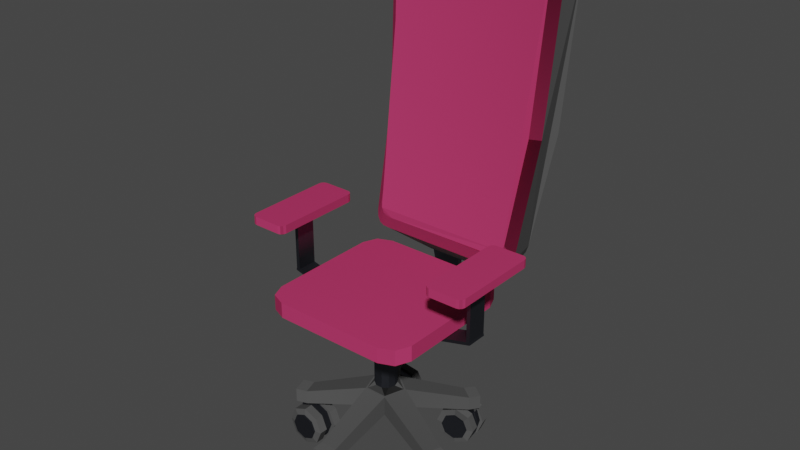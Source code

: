 # Source: chair.blend  (saved by Blender 2.92.15; exported with 4.5.12 LTS)
import bpy
from mathutils import Matrix  # noqa: F401  (used for matrix-valued properties, if any)

bpy.ops.wm.read_factory_settings(use_empty=True)
scene = bpy.context.scene
scene.name = 'Scene'

# ---- collections
col_collection = bpy.data.collections.new('Collection'); scene.collection.children.link(col_collection)

# ---- materials (node trees are filled in below, after node groups)
mat_metal = bpy.data.materials.new('Metal')
mat_metal.use_transparent_shadow = False
mat_off_color = bpy.data.materials.new('Off Color')
mat_off_color.use_transparent_shadow = False
mat_main_color = bpy.data.materials.new('Main Color')
mat_main_color.use_transparent_shadow = False

# ---- material node trees
mat_metal.use_nodes = True; mat_metal.node_tree.nodes.clear()
_N = mat_metal.node_tree.nodes; _L = mat_metal.node_tree.links
n0 = _N.new('ShaderNodeOutputMaterial'); n0.name = 'Material Output'; n0.location = (300, 300)
n1 = _N.new('ShaderNodeBsdfAnisotropic'); n1.name = 'Glossy BSDF'; n1.location = (10, 300)
n1.distribution = 'GGX'
n1.inputs[0].default_value = (0.08958, 0.09558, 0.1149, 1.0)
_L.new(n1.outputs[0], n0.inputs[0])
n0.is_active_output = True
mat_off_color.use_nodes = True; mat_off_color.node_tree.nodes.clear()
_N = mat_off_color.node_tree.nodes; _L = mat_off_color.node_tree.links
n0 = _N.new('ShaderNodeOutputMaterial'); n0.name = 'Material Output'; n0.location = (300, 300)
n1 = _N.new('ShaderNodeBsdfSheen'); n1.name = 'Velvet BSDF'; n1.location = (10, 300)
n1.distribution = 'ASHIKHMIN'
n1.inputs[0].default_value = (0.1329, 0.1329, 0.1329, 1.0)
n1.inputs[1].default_value = 1.0
_L.new(n1.outputs[0], n0.inputs[0])
n0.is_active_output = True
mat_main_color.use_nodes = True; mat_main_color.node_tree.nodes.clear()
_N = mat_main_color.node_tree.nodes; _L = mat_main_color.node_tree.links
n0 = _N.new('ShaderNodeOutputMaterial'); n0.name = 'Material Output'; n0.location = (300, 300)
n1 = _N.new('ShaderNodeBsdfSheen'); n1.name = 'Velvet BSDF'; n1.location = (10, 300)
n1.distribution = 'ASHIKHMIN'
n1.inputs[0].default_value = (0.8, 0.06689, 0.2132, 1.0)
n1.inputs[1].default_value = 1.0
_L.new(n1.outputs[0], n0.inputs[0])
n0.is_active_output = True

# ---- world
world_world = bpy.data.worlds.new('World'); scene.world = world_world
world_world.use_nodes = True; world_world.node_tree.nodes.clear()
_N = world_world.node_tree.nodes; _L = world_world.node_tree.links
n0 = _N.new('ShaderNodeOutputWorld'); n0.name = 'World Output'; n0.location = (300, 300)
n1 = _N.new('ShaderNodeBackground'); n1.name = 'Background'; n1.location = (10, 300)
n1.inputs[0].default_value = (0.05088, 0.05088, 0.05088, 1.0)
_L.new(n1.outputs[0], n0.inputs[0])
n0.is_active_output = True
world_world.color = (0.05088, 0.05088, 0.05088)
world_world.use_sun_shadow = False
world_world.sun_shadow_jitter_overblur = 0.0

# ---- meshes
me_cylinder = bpy.data.meshes.new('Cylinder')
me_cylinder.from_pydata([(0.0, 0.5, -0.25), (0.0, 0.5, 0.25), (0.4755, 0.1545, -0.25), (0.4755, 0.1545, 0.25), (0.2939, -0.4045, -0.25), (0.2939, -0.4045, 0.25), (-0.2939, -0.4045, -0.25), (-0.2939, -0.4045, 0.25), (-0.4755, 0.1545, -0.25), (-0.4755, 0.1545, 0.25), (0.0, 0.5, -0.25), (0.4755, 0.1545, -0.25), (0.4755, 0.1545, 0.25), (0.0, 0.5, 0.25), (0.2939, -0.4045, -0.25), (0.2939, -0.4045, 0.25), (-0.2939, -0.4045, -0.25), (-0.2939, -0.4045, 0.25), (-0.4755, 0.1545, -0.25), (-0.4755, 0.1545, 0.25), (1.018, 1.759, -0.6921), (1.018, 1.759, -0.335), (1.358, 1.512, -0.335), (1.358, 1.512, -0.6921), (1.987, -0.425, -0.6921), (1.987, -0.425, -0.335), (1.858, -0.8243, -0.335), (1.858, -0.8243, -0.6921), (0.2099, -2.021, -0.6921), (0.2099, -2.021, -0.335), (-0.2099, -2.021, -0.335), (-0.2099, -2.021, -0.6921), (-1.858, -0.8243, -0.6921), (-1.858, -0.8243, -0.335), (-1.987, -0.425, -0.335), (-1.987, -0.425, -0.6921), (-1.358, 1.512, -0.6921), (-1.358, 1.512, -0.335), (-1.018, 1.759, -0.335), (-1.018, 1.759, -0.6921), (1.018, 1.759, -0.335), (1.018, 1.759, -0.6921), (1.358, 1.512, -0.335), (1.358, 1.512, -0.6921), (1.987, -0.425, -0.335), (1.987, -0.425, -0.6921), (1.858, -0.8243, -0.335), (1.858, -0.8243, -0.6921), (0.2099, -2.021, -0.335), (0.2099, -2.021, -0.6921), (-0.2099, -2.021, -0.335), (-0.2099, -2.021, -0.6921), (-1.858, -0.8243, -0.335), (-1.858, -0.8243, -0.6921), (-1.987, -0.425, -0.335), (-1.987, -0.425, -0.6921), (-1.358, 1.512, -0.335), (-1.358, 1.512, -0.6921), (-1.018, 1.759, -0.335), (-1.018, 1.759, -0.6921), (-1.525, 1.742, -0.6921), (-1.525, 1.742, -0.335), (-1.185, 1.988, -0.335), (-1.185, 1.988, -0.6921), (-2.128, -0.912, -0.6921), (-2.128, -0.912, -0.335), (-2.257, -0.5127, -0.335), (-2.257, -0.5127, -0.6921), (0.2099, -2.305, -0.6921), (0.2099, -2.305, -0.335), (-0.2099, -2.305, -0.335), (-0.2099, -2.305, -0.6921), (2.257, -0.5127, -0.6921), (2.257, -0.5127, -0.335), (2.128, -0.912, -0.335), (2.128, -0.912, -0.6921), (1.185, 1.988, -0.6921), (1.185, 1.988, -0.335), (1.525, 1.742, -0.335), (1.525, 1.742, -0.6921), (0.2234, 0.1615, 0.3545), (0.2757, 0.000671, 0.3545), (0.4309, 0.14, 0.25), (0.08455, 0.2624, 0.3545), (-1.12e-09, 0.453, 0.25), (-0.08455, 0.2624, 0.3545), (0.2226, -0.1626, 0.3545), (0.08583, -0.262, 0.3545), (0.2663, -0.3665, 0.25), (-0.08583, -0.262, 0.3545), (-0.2226, -0.1626, 0.3545), (-0.2663, -0.3665, 0.25), (-0.2757, 0.000671, 0.3545), (-0.2234, 0.1615, 0.3545), (-0.4309, 0.14, 0.25), (0.2234, 0.1615, 2.038), (0.1851, 0.06015, 2.143), (0.2757, 0.000671, 2.038), (0.08455, 0.2624, 2.038), (-0.08455, 0.2624, 2.038), (-7.451e-09, 0.1946, 2.143), (0.2226, -0.1626, 2.038), (0.1144, -0.1575, 2.143), (0.08583, -0.262, 2.038), (-0.08583, -0.262, 2.038), (-0.1144, -0.1575, 2.143), (-0.2226, -0.1626, 2.038), (-0.2757, 0.000671, 2.038), (-0.1851, 0.06015, 2.143), (-0.2234, 0.1615, 2.038)], [], [(3, 5, 15, 12), (5, 7, 17, 15), (1, 3, 12, 13), (92, 90, 106, 107), (7, 9, 19, 17), (4, 2, 11, 14), (0, 2, 4, 6, 8), (86, 81, 97, 101), (89, 87, 103, 104), (3, 1, 84, 82), (96, 100, 108, 105, 102), (9, 7, 91, 94), (0, 8, 18, 10), (8, 6, 16, 18), (2, 0, 10, 11), (6, 4, 14, 16), (9, 1, 13, 19), (25, 26, 46, 44), (13, 21, 20, 10), (12, 22, 21, 13), (11, 23, 22, 12), (10, 20, 23, 11), (28, 29, 48, 49), (12, 25, 24, 11), (15, 26, 25, 12), (14, 27, 26, 15), (11, 24, 27, 14), (21, 22, 42, 40), (15, 29, 28, 14), (17, 30, 29, 15), (16, 31, 30, 17), (14, 28, 31, 16), (24, 25, 44, 45), (17, 33, 32, 16), (19, 34, 33, 17), (18, 35, 34, 19), (16, 32, 35, 18), (20, 21, 40, 41), (19, 37, 36, 18), (13, 38, 37, 19), (10, 39, 38, 13), (18, 36, 39, 10), (32, 33, 52, 53), (22, 23, 43, 42), (29, 30, 50, 48), (36, 37, 56, 57), (26, 27, 47, 46), (33, 34, 54, 52), (23, 20, 41, 43), (30, 31, 51, 50), (37, 38, 58, 56), (27, 24, 45, 47), (34, 35, 55, 54), (31, 28, 49, 51), (38, 39, 59, 58), (35, 32, 53, 55), (39, 36, 57, 59), (60, 61, 62, 63), (56, 61, 60, 57), (58, 62, 61, 56), (59, 63, 62, 58), (57, 60, 63, 59), (64, 65, 66, 67), (52, 65, 64, 53), (54, 66, 65, 52), (55, 67, 66, 54), (53, 64, 67, 55), (68, 69, 70, 71), (48, 69, 68, 49), (50, 70, 69, 48), (51, 71, 70, 50), (49, 68, 71, 51), (72, 73, 74, 75), (44, 73, 72, 45), (46, 74, 73, 44), (47, 75, 74, 46), (45, 72, 75, 47), (76, 77, 78, 79), (40, 77, 76, 41), (42, 78, 77, 40), (43, 79, 78, 42), (41, 76, 79, 43), (85, 93, 109, 99), (1, 9, 94, 84), (7, 5, 88, 91), (5, 3, 82, 88), (80, 81, 82), (83, 84, 85), (86, 87, 88), (89, 90, 91), (92, 93, 94), (95, 96, 97), (98, 99, 100), (101, 102, 103), (104, 105, 106), (107, 108, 109), (82, 84, 83, 80), (88, 82, 81, 86), (91, 88, 87, 89), (94, 91, 90, 92), (84, 94, 93, 85), (95, 98, 100, 96), (101, 97, 96, 102), (104, 103, 102, 105), (107, 106, 105, 108), (99, 109, 108, 100), (89, 104, 106, 90), (109, 93, 92, 107), (80, 95, 97, 81), (103, 87, 86, 101), (98, 83, 85, 99), (80, 83, 98, 95)])
me_cylinder.polygons.foreach_set('material_index', [0, 0, 0, 0, 0, 0, 1, 0, 0, 1, 0, 1, 0, 0, 0, 0, 0, 0, 1, 1, 1, 1, 0, 1, 1, 1, 1, 0, 1, 1, 1, 1, 0, 1, 1, 1, 1, 0, 1, 1, 1, 1, 0, 0, 0, 0, 0, 0, 0, 0, 0, 0, 0, 0, 0, 0, 0, 1, 1, 1, 1, 1, 1, 1, 1, 1, 1, 1, 1, 1, 1, 1, 1, 1, 1, 1, 1, 1, 1, 1, 1, 1, 0, 1, 1, 1, 1, 1, 1, 1, 1, 0, 0, 0, 0, 0, 1, 1, 1, 1, 1, 0, 0, 0, 0, 0, 0, 0, 0, 0, 0, 0])
_uv = me_cylinder.uv_layers.new(name='UVMap')
_uv.uv.foreach_set('vector', [0.4783, 0.3242, 0.3911, 0.05584, 0.3911, 0.05584, 0.4783, 0.3242, 0.3911, 0.05584, 0.1089, 0.05584, 0.1089, 0.05584, 0.3911, 0.05584, 0.25, 0.49, 0.4783, 0.3242, 0.4783, 0.3242, 0.25, 0.49, 0.04568, 0.2505, 0.085, 0.1295, 0.085, 0.1295, 0.04568, 0.2505, 0.1089, 0.05584, 0.02175, 0.3242, 0.02175, 0.3242, 0.1089, 0.05584, 0.8911, 0.05584, 0.9783, 0.3242, 0.9783, 0.3242, 0.8911, 0.05584, 0.75, 0.49, 0.9783, 0.3242, 0.8911, 0.05584, 0.6089, 0.05584, 0.5217, 0.3242, 0.415, 0.1295, 0.4543, 0.2505, 0.4543, 0.2505, 0.415, 0.1295, 0.1864, 0.05584, 0.3136, 0.05584, 0.3136, 0.05584, 0.1864, 0.05584, 0.4783, 0.3242, 0.25, 0.49, 0.25, 0.49, 0.4783, 0.3242, 0.3872, 0.2946, 0.25, 0.3943, 0.1128, 0.2946, 0.1652, 0.1333, 0.3348, 0.1333, 0.02175, 0.3242, 0.1089, 0.05584, 0.1089, 0.05584, 0.02175, 0.3242, 0.75, 0.49, 0.5217, 0.3242, 0.5217, 0.3242, 0.75, 0.49, 0.5217, 0.3242, 0.6089, 0.05584, 0.6089, 0.05584, 0.5217, 0.3242, 0.9783, 0.3242, 0.75, 0.49, 0.75, 0.49, 0.9783, 0.3242, 0.6089, 0.05584, 0.8911, 0.05584, 0.8911, 0.05584, 0.6089, 0.05584, 0.02175, 0.3242, 0.25, 0.49, 0.25, 0.49, 0.02175, 0.3242, 0.8, 1.0, 0.6, 1.0, 0.6, 1.0, 0.8, 1.0, 1.0, 1.0, 1.0, 1.0, 1.0, 0.5, 1.0, 0.5, 0.8, 1.0, 0.8, 1.0, 1.0, 1.0, 1.0, 1.0, 0.8, 0.5, 0.8, 0.5, 0.8, 1.0, 0.8, 1.0, 1.0, 0.5, 1.0, 0.5, 0.8, 0.5, 0.8, 0.5, 0.6, 0.5, 0.6, 1.0, 0.6, 1.0, 0.6, 0.5, 0.8, 1.0, 0.8, 1.0, 0.8, 0.5, 0.8, 0.5, 0.6, 1.0, 0.6, 1.0, 0.8, 1.0, 0.8, 1.0, 0.6, 0.5, 0.6, 0.5, 0.6, 1.0, 0.6, 1.0, 0.8, 0.5, 0.8, 0.5, 0.6, 0.5, 0.6, 0.5, 1.0, 1.0, 0.8, 1.0, 0.8, 1.0, 1.0, 1.0, 0.6, 1.0, 0.6, 1.0, 0.6, 0.5, 0.6, 0.5, 0.4, 1.0, 0.4, 1.0, 0.6, 1.0, 0.6, 1.0, 0.4, 0.5, 0.4, 0.5, 0.4, 1.0, 0.4, 1.0, 0.6, 0.5, 0.6, 0.5, 0.4, 0.5, 0.4, 0.5, 0.8, 0.5, 0.8, 1.0, 0.8, 1.0, 0.8, 0.5, 0.4, 1.0, 0.4, 1.0, 0.4, 0.5, 0.4, 0.5, 0.2, 1.0, 0.2, 1.0, 0.4, 1.0, 0.4, 1.0, 0.2, 0.5, 0.2, 0.5, 0.2, 1.0, 0.2, 1.0, 0.4, 0.5, 0.4, 0.5, 0.2, 0.5, 0.2, 0.5, 1.0, 0.5, 1.0, 1.0, 1.0, 1.0, 1.0, 0.5, 0.2, 1.0, 0.2, 1.0, 0.2, 0.5, 0.2, 0.5, 2.98e-08, 1.0, 2.98e-08, 1.0, 0.2, 1.0, 0.2, 1.0, 2.98e-08, 0.5, 2.98e-08, 0.5, 2.98e-08, 1.0, 2.98e-08, 1.0, 0.2, 0.5, 0.2, 0.5, 2.98e-08, 0.5, 2.98e-08, 0.5, 0.4, 0.5, 0.4, 1.0, 0.4, 1.0, 0.4, 0.5, 0.8, 1.0, 0.8, 0.5, 0.8, 0.5, 0.8, 1.0, 0.6, 1.0, 0.4, 1.0, 0.4, 1.0, 0.6, 1.0, 0.2, 0.5, 0.2, 1.0, 0.2, 1.0, 0.2, 0.5, 0.6, 1.0, 0.6, 0.5, 0.6, 0.5, 0.6, 1.0, 0.4, 1.0, 0.2, 1.0, 0.2, 1.0, 0.4, 1.0, 0.8, 0.5, 1.0, 0.5, 1.0, 0.5, 0.8, 0.5, 0.4, 1.0, 0.4, 0.5, 0.4, 0.5, 0.4, 1.0, 0.2, 1.0, 2.98e-08, 1.0, 2.98e-08, 1.0, 0.2, 1.0, 0.6, 0.5, 0.8, 0.5, 0.8, 0.5, 0.6, 0.5, 0.2, 1.0, 0.2, 0.5, 0.2, 0.5, 0.2, 1.0, 0.4, 0.5, 0.6, 0.5, 0.6, 0.5, 0.4, 0.5, 2.98e-08, 1.0, 2.98e-08, 0.5, 2.98e-08, 0.5, 2.98e-08, 1.0, 0.2, 0.5, 0.4, 0.5, 0.4, 0.5, 0.2, 0.5, 2.98e-08, 0.5, 0.2, 0.5, 0.2, 0.5, 2.98e-08, 0.5, 0.2, 0.5, 0.2, 1.0, 2.98e-08, 1.0, 2.98e-08, 0.5, 0.2, 1.0, 0.2, 1.0, 0.2, 0.5, 0.2, 0.5, 2.98e-08, 1.0, 2.98e-08, 1.0, 0.2, 1.0, 0.2, 1.0, 2.98e-08, 0.5, 2.98e-08, 0.5, 2.98e-08, 1.0, 2.98e-08, 1.0, 0.2, 0.5, 0.2, 0.5, 2.98e-08, 0.5, 2.98e-08, 0.5, 0.4, 0.5, 0.4, 1.0, 0.2, 1.0, 0.2, 0.5, 0.4, 1.0, 0.4, 1.0, 0.4, 0.5, 0.4, 0.5, 0.2, 1.0, 0.2, 1.0, 0.4, 1.0, 0.4, 1.0, 0.2, 0.5, 0.2, 0.5, 0.2, 1.0, 0.2, 1.0, 0.4, 0.5, 0.4, 0.5, 0.2, 0.5, 0.2, 0.5, 0.6, 0.5, 0.6, 1.0, 0.4, 1.0, 0.4, 0.5, 0.6, 1.0, 0.6, 1.0, 0.6, 0.5, 0.6, 0.5, 0.4, 1.0, 0.4, 1.0, 0.6, 1.0, 0.6, 1.0, 0.4, 0.5, 0.4, 0.5, 0.4, 1.0, 0.4, 1.0, 0.6, 0.5, 0.6, 0.5, 0.4, 0.5, 0.4, 0.5, 0.8, 0.5, 0.8, 1.0, 0.6, 1.0, 0.6, 0.5, 0.8, 1.0, 0.8, 1.0, 0.8, 0.5, 0.8, 0.5, 0.6, 1.0, 0.6, 1.0, 0.8, 1.0, 0.8, 1.0, 0.6, 0.5, 0.6, 0.5, 0.6, 1.0, 0.6, 1.0, 0.8, 0.5, 0.8, 0.5, 0.6, 0.5, 0.6, 0.5, 1.0, 0.5, 1.0, 1.0, 0.8, 1.0, 0.8, 0.5, 1.0, 1.0, 1.0, 1.0, 1.0, 0.5, 1.0, 0.5, 0.8, 1.0, 0.8, 1.0, 1.0, 1.0, 1.0, 1.0, 0.8, 0.5, 0.8, 0.5, 0.8, 1.0, 0.8, 1.0, 1.0, 0.5, 1.0, 0.5, 0.8, 0.5, 0.8, 0.5, 0.1873, 0.4445, 0.08441, 0.3697, 0.08441, 0.3697, 0.1873, 0.4445, 0.25, 0.49, 0.02175, 0.3242, 0.02175, 0.3242, 0.25, 0.49, 0.1089, 0.05584, 0.3911, 0.05584, 0.3911, 0.05584, 0.1089, 0.05584, 0.3911, 0.05584, 0.4783, 0.3242, 0.4783, 0.3242, 0.3911, 0.05584, 0.4156, 0.3697, 0.4543, 0.2505, 0.4783, 0.3242, 0.3127, 0.4445, 0.25, 0.49, 0.1873, 0.4445, 0.415, 0.1295, 0.3136, 0.05584, 0.3911, 0.05584, 0.1864, 0.05584, 0.085, 0.1295, 0.1089, 0.05584, 0.04568, 0.2505, 0.08441, 0.3697, 0.02175, 0.3242, 0.4156, 0.3697, 0.3872, 0.2946, 0.4543, 0.2505, 0.3127, 0.4445, 0.1873, 0.4445, 0.25, 0.3943, 0.415, 0.1295, 0.3348, 0.1333, 0.3136, 0.05584, 0.1864, 0.05584, 0.1652, 0.1333, 0.085, 0.1295, 0.04568, 0.2505, 0.1128, 0.2946, 0.08441, 0.3697, 0.4783, 0.3242, 0.25, 0.49, 0.3127, 0.4445, 0.4156, 0.3697, 0.3911, 0.05584, 0.4783, 0.3242, 0.4543, 0.2505, 0.415, 0.1295, 0.1089, 0.05584, 0.3911, 0.05584, 0.3136, 0.05584, 0.1864, 0.05584, 0.02175, 0.3242, 0.1089, 0.05584, 0.085, 0.1295, 0.04568, 0.2505, 0.25, 0.49, 0.02175, 0.3242, 0.08441, 0.3697, 0.1873, 0.4445, 0.4156, 0.3697, 0.3127, 0.4445, 0.25, 0.3943, 0.3872, 0.2946, 0.415, 0.1295, 0.4543, 0.2505, 0.3872, 0.2946, 0.3348, 0.1333, 0.1864, 0.05584, 0.3136, 0.05584, 0.3348, 0.1333, 0.1652, 0.1333, 0.04568, 0.2505, 0.085, 0.1295, 0.1652, 0.1333, 0.1128, 0.2946, 0.1873, 0.4445, 0.08441, 0.3697, 0.1128, 0.2946, 0.25, 0.3943, 0.1864, 0.05584, 0.1864, 0.05584, 0.085, 0.1295, 0.085, 0.1295, 0.08441, 0.3697, 0.08441, 0.3697, 0.04568, 0.2505, 0.04568, 0.2505, 0.4156, 0.3697, 0.4156, 0.3697, 0.4543, 0.2505, 0.4543, 0.2505, 0.3136, 0.05584, 0.3136, 0.05584, 0.415, 0.1295, 0.415, 0.1295, 0.3127, 0.4445, 0.3127, 0.4445, 0.1873, 0.4445, 0.1873, 0.4445, 0.4156, 0.3697, 0.3127, 0.4445, 0.3127, 0.4445, 0.4156, 0.3697])
me_cylinder.materials.append(mat_metal)
me_cylinder.materials.append(mat_off_color)
me_cylinder.materials.append(mat_main_color)
me_cylinder.use_remesh_fix_poles = True
me_cylinder.use_remesh_preserve_attributes = False
me_cylinder.use_mirror_vertex_groups = False
me_cylinder.update()
me_cylinder_004 = bpy.data.meshes.new('Cylinder.004')
me_cylinder_004.from_pydata([(0.2705, -0.1001, -0.2537), (0.2705, 0.1013, -0.2537), (0.5943, -0.1001, -0.3878), (-0.07509, -0.06726, -0.3296), (0.06006, -0.08423, -0.2133), (0.06006, 0.08546, -0.2133), (-0.04749, -0.08423, -0.2145), (0.05604, -0.07914, 0.0006528), (0.05604, 0.08037, 0.0006528), (-0.04506, -0.07914, -0.000525), (-0.04506, 0.08037, -0.000525), (-0.04749, 0.08546, -0.2145), (-0.07509, 0.06849, -0.3296), (-0.1655, 0.06849, -0.6371), (-0.05323, 0.1013, -1.035), (-0.1655, -0.06726, -0.6371), (-0.05323, -0.1001, -1.035), (0.2705, -0.1001, -1.169), (0.2705, 0.1013, -1.169), (0.5943, -0.1001, -1.035), (0.5943, 0.1013, -1.035), (0.7284, -0.1001, -0.7115), (0.7284, 0.1013, -0.7115), (0.5943, 0.1013, -0.3878), (0.2705, -0.3293, -0.2131), (0.2705, -0.1093, -0.2131), (0.6241, -0.3293, -0.3595), (-0.08303, -0.3293, -0.3595), (-0.2295, -0.3293, -0.7131), (-0.08303, -0.1093, -0.3595), (-0.2295, -0.1093, -0.7131), (-0.08303, -0.1093, -1.067), (-0.08303, -0.3293, -1.067), (0.2705, -0.1093, -1.213), (0.2705, -0.3293, -1.213), (0.6241, -0.1093, -1.067), (0.7705, -0.1093, -0.7131), (0.6241, -0.3293, -1.067), (0.7705, -0.3293, -0.7131), (0.6241, -0.1093, -0.3595), (0.5073, -0.3556, -0.4763), (0.2705, -0.3556, -0.3783), (0.03379, -0.3556, -0.4763), (-0.06427, -0.3556, -0.7131), (0.2705, -0.3556, -1.048), (0.5073, -0.3556, -0.9498), (0.6053, -0.3556, -0.7131), (0.03379, -0.3556, -0.9498), (0.5073, -0.3981, -0.4763), (0.2705, -0.3981, -0.3783), (0.03379, -0.3981, -0.4763), (-0.06427, -0.3981, -0.7131), (0.2705, -0.3981, -1.048), (0.5073, -0.3981, -0.9498), (0.6053, -0.3981, -0.7131), (0.03379, -0.3981, -0.9498), (0.3219, 0.3312, -0.2161), (0.3219, 0.1112, -0.2161), (-0.03169, 0.3312, -0.3626), (0.6754, 0.3312, -0.3626), (0.8219, 0.3312, -0.7161), (0.6754, 0.1112, -0.3626), (0.8219, 0.1112, -0.7161), (0.6754, 0.1112, -1.07), (0.6754, 0.3312, -1.07), (0.3219, 0.1112, -1.216), (0.3219, 0.3312, -1.216), (-0.03169, 0.1112, -1.07), (-0.1781, 0.1112, -0.7161), (-0.03169, 0.3312, -1.07), (-0.1781, 0.3312, -0.7161), (-0.03169, 0.1112, -0.3626), (0.08512, 0.3575, -0.4794), (0.3219, 0.3575, -0.3813), (0.5586, 0.3575, -0.4794), (0.6567, 0.3575, -0.7161), (0.3219, 0.3575, -1.051), (0.08512, 0.3575, -0.9528), (-0.01293, 0.3575, -0.7161), (0.5586, 0.3575, -0.9528), (0.08512, 0.4, -0.4794), (0.3219, 0.4, -0.3813), (0.5586, 0.4, -0.4794), (0.6567, 0.4, -0.7161), (0.3219, 0.4, -1.051), (0.08512, 0.4, -0.9528), (-0.01293, 0.4, -0.7161), (0.5586, 0.4, -0.9528)], [], [(0, 1, 5, 4), (1, 0, 2, 23), (2, 0, 3, 15, 16, 17, 19, 21), (3, 0, 4, 6), (4, 5, 8, 7), (6, 4, 7, 9), (10, 9, 7, 8), (11, 6, 9, 10), (5, 11, 10, 8), (12, 3, 6, 11), (1, 12, 11, 5), (13, 15, 3, 12), (1, 23, 22, 20, 18, 14, 13, 12), (14, 16, 15, 13), (18, 17, 16, 14), (20, 19, 17, 18), (22, 21, 19, 20), (23, 2, 21, 22), (25, 24, 26, 39), (29, 27, 24, 25), (30, 28, 27, 29), (25, 39, 36, 35, 33, 31, 30, 29), (31, 32, 28, 30), (33, 34, 32, 31), (35, 37, 34, 33), (36, 38, 37, 35), (39, 26, 38, 36), (47, 44, 52, 55), (32, 34, 44, 47), (34, 37, 45, 44), (28, 32, 47, 43), (26, 24, 41, 40), (37, 38, 46, 45), (24, 27, 42, 41), (27, 28, 43, 42), (38, 26, 40, 46), (48, 49, 50, 51, 55, 52, 53, 54), (45, 46, 54, 53), (42, 43, 51, 50), (40, 41, 49, 48), (43, 47, 55, 51), (46, 40, 48, 54), (44, 45, 53, 52), (41, 42, 50, 49), (57, 56, 58, 71), (61, 59, 56, 57), (62, 60, 59, 61), (57, 71, 68, 67, 65, 63, 62, 61), (63, 64, 60, 62), (65, 66, 64, 63), (67, 69, 66, 65), (68, 70, 69, 67), (71, 58, 70, 68), (79, 76, 84, 87), (64, 66, 76, 79), (66, 69, 77, 76), (60, 64, 79, 75), (58, 56, 73, 72), (69, 70, 78, 77), (56, 59, 74, 73), (59, 60, 75, 74), (70, 58, 72, 78), (80, 81, 82, 83, 87, 84, 85, 86), (77, 78, 86, 85), (74, 75, 83, 82), (72, 73, 81, 80), (75, 79, 87, 83), (78, 72, 80, 86), (76, 77, 85, 84), (73, 74, 82, 81)])
me_cylinder_004.polygons.foreach_set('material_index', [0, 0, 0, 0, 1, 0, 0, 0, 0, 1, 0, 0, 0, 0, 0, 0, 0, 0, 1, 1, 1, 1, 1, 1, 1, 1, 1, 0, 1, 1, 1, 1, 1, 1, 1, 1, 0, 0, 0, 0, 0, 0, 0, 0, 1, 1, 1, 1, 1, 1, 1, 1, 1, 0, 1, 1, 1, 1, 1, 1, 1, 1, 0, 0, 0, 0, 0, 0, 0, 0])
_uv = me_cylinder_004.uv_layers.new(name='UVMap')
_uv.uv.foreach_set('vector', [1.0, 1.0, 1.0, 0.5, 1.0, 0.5, 1.0, 1.0, 1.0, 0.5, 1.0, 1.0, 0.875, 1.0, 0.875, 0.5, 0.4197, 0.4197, 0.25, 0.49, 0.08029, 0.4197, 0.01, 0.25, 0.08029, 0.08029, 0.25, 0.01, 0.4197, 0.08029, 0.49, 0.25, 0.08029, 0.4197, 0.25, 0.49, 0.25, 0.49, 0.08029, 0.4197, 1.0, 1.0, 1.0, 0.5, 1.0, 0.5, 1.0, 1.0, 0.08029, 0.4197, 0.25, 0.49, 0.25, 0.49, 0.08029, 0.4197, 0.125, 0.5, 0.125, 1.0, 0.0, 1.0, 0.0, 0.5, 0.125, 0.5, 0.125, 1.0, 0.125, 1.0, 0.125, 0.5, 0.75, 0.49, 0.5803, 0.4197, 0.5803, 0.4197, 0.75, 0.49, 0.125, 0.5, 0.125, 1.0, 0.125, 1.0, 0.125, 0.5, 0.75, 0.49, 0.5803, 0.4197, 0.5803, 0.4197, 0.75, 0.49, 0.25, 0.5, 0.25, 1.0, 0.125, 1.0, 0.125, 0.5, 0.75, 0.49, 0.9197, 0.4197, 0.99, 0.25, 0.9197, 0.08029, 0.75, 0.01, 0.5803, 0.08029, 0.51, 0.25, 0.5803, 0.4197, 0.375, 0.5, 0.375, 1.0, 0.25, 1.0, 0.25, 0.5, 0.5, 0.5, 0.5, 1.0, 0.375, 1.0, 0.375, 0.5, 0.625, 0.5, 0.625, 1.0, 0.5, 1.0, 0.5, 0.5, 0.75, 0.5, 0.75, 1.0, 0.625, 1.0, 0.625, 0.5, 0.875, 0.5, 0.875, 1.0, 0.75, 1.0, 0.75, 0.5, 1.0, 0.5, 1.0, 1.0, 0.875, 1.0, 0.875, 0.5, 0.125, 0.5, 0.125, 1.0, 0.0, 1.0, 0.0, 0.5, 0.25, 0.5, 0.25, 1.0, 0.125, 1.0, 0.125, 0.5, 0.75, 0.49, 0.9197, 0.4197, 0.99, 0.25, 0.9197, 0.08029, 0.75, 0.01, 0.5803, 0.08029, 0.51, 0.25, 0.5803, 0.4197, 0.375, 0.5, 0.375, 1.0, 0.25, 1.0, 0.25, 0.5, 0.5, 0.5, 0.5, 1.0, 0.375, 1.0, 0.375, 0.5, 0.625, 0.5, 0.625, 1.0, 0.5, 1.0, 0.5, 0.5, 0.75, 0.5, 0.75, 1.0, 0.625, 1.0, 0.625, 0.5, 0.875, 0.5, 0.875, 1.0, 0.75, 1.0, 0.75, 0.5, 0.375, 1.0, 0.5, 1.0, 0.5, 1.0, 0.375, 1.0, 0.375, 1.0, 0.5, 1.0, 0.5, 1.0, 0.375, 1.0, 0.5, 1.0, 0.625, 1.0, 0.625, 1.0, 0.5, 1.0, 0.25, 1.0, 0.375, 1.0, 0.375, 1.0, 0.25, 1.0, 0.875, 1.0, 1.0, 1.0, 1.0, 1.0, 0.875, 1.0, 0.625, 1.0, 0.75, 1.0, 0.75, 1.0, 0.625, 1.0, 0.0, 1.0, 0.125, 1.0, 0.125, 1.0, 0.0, 1.0, 0.125, 1.0, 0.25, 1.0, 0.25, 1.0, 0.125, 1.0, 0.75, 1.0, 0.875, 1.0, 0.875, 1.0, 0.75, 1.0, 0.4197, 0.4197, 0.25, 0.49, 0.08029, 0.4197, 0.01, 0.25, 0.08029, 0.08029, 0.25, 0.01, 0.4197, 0.08029, 0.49, 0.25, 0.625, 1.0, 0.75, 1.0, 0.75, 1.0, 0.625, 1.0, 0.125, 1.0, 0.25, 1.0, 0.25, 1.0, 0.125, 1.0, 0.875, 1.0, 1.0, 1.0, 1.0, 1.0, 0.875, 1.0, 0.25, 1.0, 0.375, 1.0, 0.375, 1.0, 0.25, 1.0, 0.75, 1.0, 0.875, 1.0, 0.875, 1.0, 0.75, 1.0, 0.5, 1.0, 0.625, 1.0, 0.625, 1.0, 0.5, 1.0, 0.0, 1.0, 0.125, 1.0, 0.125, 1.0, 0.0, 1.0, 1.0, 0.5, 1.0, 1.0, 0.875, 1.0, 0.875, 0.5, 0.125, 0.5, 0.125, 1.0, 0.0, 1.0, 0.0, 0.5, 0.25, 0.5, 0.25, 1.0, 0.125, 1.0, 0.125, 0.5, 0.75, 0.49, 0.9197, 0.4197, 0.99, 0.25, 0.9197, 0.08029, 0.75, 0.01, 0.5803, 0.08029, 0.51, 0.25, 0.5803, 0.4197, 0.375, 0.5, 0.375, 1.0, 0.25, 1.0, 0.25, 0.5, 0.5, 0.5, 0.5, 1.0, 0.375, 1.0, 0.375, 0.5, 0.625, 0.5, 0.625, 1.0, 0.5, 1.0, 0.5, 0.5, 0.75, 0.5, 0.75, 1.0, 0.625, 1.0, 0.625, 0.5, 0.875, 0.5, 0.875, 1.0, 0.75, 1.0, 0.75, 0.5, 0.375, 1.0, 0.5, 1.0, 0.5, 1.0, 0.375, 1.0, 0.375, 1.0, 0.5, 1.0, 0.5, 1.0, 0.375, 1.0, 0.5, 1.0, 0.625, 1.0, 0.625, 1.0, 0.5, 1.0, 0.25, 1.0, 0.375, 1.0, 0.375, 1.0, 0.25, 1.0, 0.875, 1.0, 1.0, 1.0, 1.0, 1.0, 0.875, 1.0, 0.625, 1.0, 0.75, 1.0, 0.75, 1.0, 0.625, 1.0, 0.0, 1.0, 0.125, 1.0, 0.125, 1.0, 0.0, 1.0, 0.125, 1.0, 0.25, 1.0, 0.25, 1.0, 0.125, 1.0, 0.75, 1.0, 0.875, 1.0, 0.875, 1.0, 0.75, 1.0, 0.4197, 0.4197, 0.25, 0.49, 0.08029, 0.4197, 0.01, 0.25, 0.08029, 0.08029, 0.25, 0.01, 0.4197, 0.08029, 0.49, 0.25, 0.625, 1.0, 0.75, 1.0, 0.75, 1.0, 0.625, 1.0, 0.125, 1.0, 0.25, 1.0, 0.25, 1.0, 0.125, 1.0, 0.875, 1.0, 1.0, 1.0, 1.0, 1.0, 0.875, 1.0, 0.25, 1.0, 0.375, 1.0, 0.375, 1.0, 0.25, 1.0, 0.75, 1.0, 0.875, 1.0, 0.875, 1.0, 0.75, 1.0, 0.5, 1.0, 0.625, 1.0, 0.625, 1.0, 0.5, 1.0, 0.0, 1.0, 0.125, 1.0, 0.125, 1.0, 0.0, 1.0])
me_cylinder_004.materials.append(mat_metal)
me_cylinder_004.materials.append(mat_off_color)
me_cylinder_004.materials.append(mat_main_color)
me_cylinder_004.use_remesh_fix_poles = True
me_cylinder_004.use_remesh_preserve_attributes = False
me_cylinder_004.use_mirror_vertex_groups = False
me_cylinder_004.update()
me_cylinder_008 = bpy.data.meshes.new('Cylinder.008')
me_cylinder_008.from_pydata([(-0.8797, -1.202, 1.797), (-1.202, -0.8797, 1.797), (-1.108, -1.108, 1.797), (-1.202, 0.8797, 1.797), (-0.8797, 1.202, 1.797), (-1.108, 1.108, 1.797), (-2.607, -1.908, 2.15), (-1.908, -2.607, 2.15), (-2.402, -2.402, 2.15), (1.202, -0.8797, 1.797), (0.8797, -1.202, 1.797), (1.108, -1.108, 1.797), (0.8797, 1.202, 1.797), (1.202, 0.8797, 1.797), (1.108, 1.108, 1.797), (1.908, -2.607, 2.15), (2.607, -1.908, 2.15), (2.402, -2.402, 2.15), (2.607, 1.908, 2.15), (1.908, 2.607, 2.15), (2.402, 2.402, 2.15), (-1.908, 2.607, 2.15), (-2.607, 1.908, 2.15), (-2.402, 2.402, 2.15), (-0.6348, -0.6348, 1.661), (-0.5041, -0.6889, 1.661), (-0.6889, -0.5041, 1.661), (0.5041, -0.6889, 1.661), (0.6348, -0.6348, 1.661), (0.6889, -0.5041, 1.661), (0.6889, 0.5041, 1.661), (0.6348, 0.6348, 1.661), (0.5041, 0.6889, 1.661), (-0.5041, 0.6889, 1.661), (-0.6348, 0.6348, 1.661), (-0.6889, 0.5041, 1.661), (-1.908, -2.607, 2.671), (-2.402, -2.402, 2.671), (-2.607, -1.908, 2.671), (2.402, -2.402, 2.671), (1.908, -2.607, 2.671), (2.607, -1.908, 2.671), (2.402, 2.402, 2.671), (2.607, 1.908, 2.671), (1.908, 2.607, 2.671), (-2.402, 2.402, 2.671), (-1.908, 2.607, 2.671), (-2.607, 1.908, 2.671), (0.2247, 1.725, 1.929), (0.4874, 2.084, 2.019), (-0.4874, 2.084, 2.019), (-0.2247, 1.725, 1.929), (0.2247, 1.764, 1.776), (0.4874, 2.123, 1.866), (-0.4874, 2.123, 1.866), (-0.2247, 1.764, 1.776), (-0.4874, 3.11, 2.277), (0.4874, 3.11, 2.277), (-0.4874, 3.149, 2.124), (0.4874, 3.149, 2.124), (-0.4874, 3.264, 2.316), (0.4874, 3.264, 2.316), (-0.5133, 3.033, 2.732), (0.5125, 3.033, 2.732), (-0.5133, 3.196, 2.773), (0.5125, 3.196, 2.773), (-0.4874, 3.272, 2.285), (-0.4874, 3.18, 2.132), (-0.4874, 3.258, 2.189), (0.4874, 3.18, 2.132), (0.4874, 3.272, 2.285), (0.4874, 3.258, 2.189)], [], [(21, 19, 49, 50), (10, 15, 7, 0), (13, 9, 29, 30), (13, 18, 16, 9), (19, 21, 46, 44), (0, 7, 8, 2), (2, 8, 6, 1), (15, 10, 11, 17), (17, 11, 9, 16), (18, 13, 14, 20), (20, 14, 12, 19), (21, 4, 5, 23), (23, 5, 3, 22), (1, 6, 22, 3), (35, 34, 33, 32, 31, 30, 29, 28, 27, 25, 24, 26), (14, 13, 30, 31), (5, 4, 33, 34), (10, 0, 25, 27), (0, 2, 24, 25), (2, 1, 26, 24), (1, 3, 35, 26), (4, 12, 32, 33), (9, 11, 28, 29), (12, 14, 31, 32), (11, 10, 27, 28), (3, 5, 34, 35), (15, 17, 39, 40), (7, 15, 40, 36), (18, 20, 42, 43), (21, 23, 45, 46), (17, 16, 41, 39), (16, 18, 43, 41), (20, 19, 44, 42), (23, 22, 47, 45), (6, 8, 37, 38), (22, 6, 38, 47), (8, 7, 36, 37), (36, 40, 39, 41, 43, 42, 44, 46, 45, 47, 38, 37), (50, 49, 57, 56), (12, 4, 51, 48), (4, 21, 50, 51), (19, 12, 48, 49), (55, 54, 53, 52), (51, 50, 54, 55), (48, 51, 55, 52), (49, 48, 52, 53), (49, 53, 59, 57), (54, 50, 56, 58), (53, 54, 58, 59), (58, 56, 60, 66, 68, 67), (57, 61, 65, 63), (57, 59, 69, 71, 70, 61), (60, 61, 70, 66), (56, 57, 63, 62), (60, 56, 62, 64), (61, 60, 64, 65), (66, 70, 71, 68), (68, 71, 69, 67), (59, 58, 67, 69)])
me_cylinder_008.polygons.foreach_set('material_index', [1, 1, 1, 1, 2, 1, 1, 1, 1, 1, 1, 1, 1, 1, 1, 1, 1, 1, 1, 1, 1, 1, 1, 1, 1, 1, 2, 2, 2, 2, 2, 2, 2, 2, 2, 2, 2, 2, 0, 1, 1, 1, 0, 0, 0, 0, 0, 0, 0, 0, 0, 0, 0, 0, 0, 0, 0, 0, 0])
_uv = me_cylinder_008.uv_layers.new(name='UVMap')
_uv.uv.foreach_set('vector', [0.625, 0.2835, 0.625, 0.4665, 0.625, 0.4665, 0.625, 0.2835, 0.375, 0.7835, 0.625, 0.7835, 0.625, 0.9665, 0.375, 0.9665, 0.375, 0.5335, 0.375, 0.7165, 0.375, 0.7165, 0.375, 0.5335, 0.375, 0.5335, 0.625, 0.5335, 0.625, 0.7165, 0.375, 0.7165, 0.625, 0.4665, 0.625, 0.2835, 0.625, 0.2835, 0.625, 0.4665, 0.375, 0.9665, 0.625, 0.9665, 0.625, 1.0, 0.375, 1.0, 0.375, 0.0, 0.625, 0.0, 0.625, 0.03353, 0.375, 0.03353, 0.625, 0.7835, 0.375, 0.7835, 0.3717, 0.7467, 0.6283, 0.7467, 0.6283, 0.7467, 0.3717, 0.7467, 0.375, 0.7165, 0.625, 0.7165, 0.625, 0.5335, 0.375, 0.5335, 0.3717, 0.5033, 0.6283, 0.5033, 0.6283, 0.5033, 0.3717, 0.5033, 0.375, 0.4665, 0.625, 0.4665, 0.625, 0.2835, 0.375, 0.2835, 0.2949, 0.3366, 0.7051, 0.3366, 0.7051, 0.3366, 0.2949, 0.3366, 0.375, 0.2165, 0.625, 0.2165, 0.375, 0.03353, 0.625, 0.03353, 0.625, 0.2165, 0.375, 0.2165, 0.125, 0.5335, 0.2949, 0.3366, 0.1585, 0.5, 0.3415, 0.5, 0.3717, 0.5033, 0.375, 0.5335, 0.375, 0.7165, 0.3717, 0.7467, 0.3415, 0.75, 0.1585, 0.75, 0.1348, 0.7402, 0.125, 0.7165, 0.3717, 0.5033, 0.375, 0.5335, 0.375, 0.5335, 0.3717, 0.5033, 0.2949, 0.3366, 0.375, 0.2835, 0.375, 0.2835, 0.2949, 0.3366, 0.375, 0.7835, 0.375, 0.9665, 0.375, 0.9665, 0.375, 0.7835, 0.375, 0.9665, 0.375, 1.0, 0.375, 1.0, 0.375, 0.9665, 0.375, 0.0, 0.375, 0.03353, 0.375, 0.03353, 0.375, 0.0, 0.375, 0.03353, 0.375, 0.2165, 0.375, 0.2165, 0.375, 0.03353, 0.375, 0.2835, 0.375, 0.4665, 0.375, 0.4665, 0.375, 0.2835, 0.375, 0.7165, 0.3717, 0.7467, 0.3717, 0.7467, 0.375, 0.7165, 0.375, 0.4665, 0.3717, 0.5033, 0.3717, 0.5033, 0.375, 0.4665, 0.3717, 0.7467, 0.375, 0.7835, 0.375, 0.7835, 0.3717, 0.7467, 0.375, 0.2165, 0.2949, 0.3366, 0.2949, 0.3366, 0.375, 0.2165, 0.625, 0.7835, 0.6283, 0.7467, 0.6283, 0.7467, 0.625, 0.7835, 0.625, 0.9665, 0.625, 0.7835, 0.625, 0.7835, 0.625, 0.9665, 0.625, 0.5335, 0.6283, 0.5033, 0.6283, 0.5033, 0.625, 0.5335, 0.625, 0.2835, 0.7051, 0.3366, 0.7051, 0.3366, 0.625, 0.2835, 0.6283, 0.7467, 0.625, 0.7165, 0.625, 0.7165, 0.6283, 0.7467, 0.625, 0.7165, 0.625, 0.5335, 0.625, 0.5335, 0.625, 0.7165, 0.6283, 0.5033, 0.625, 0.4665, 0.625, 0.4665, 0.6283, 0.5033, 0.7051, 0.3366, 0.625, 0.2165, 0.625, 0.2165, 0.7051, 0.3366, 0.625, 0.03353, 0.625, 0.0, 0.625, 0.0, 0.625, 0.03353, 0.625, 0.2165, 0.625, 0.03353, 0.625, 0.03353, 0.625, 0.2165, 0.625, 1.0, 0.625, 0.9665, 0.625, 0.9665, 0.625, 1.0, 0.625, 0.9665, 0.625, 0.7835, 0.6283, 0.7467, 0.625, 0.7165, 0.625, 0.5335, 0.6283, 0.5033, 0.625, 0.4665, 0.625, 0.2835, 0.7051, 0.3366, 0.625, 0.2165, 0.625, 0.03353, 0.625, 0.0, 0.625, 0.2835, 0.625, 0.4665, 0.625, 0.4665, 0.625, 0.2835, 0.375, 0.4665, 0.375, 0.2835, 0.375, 0.2835, 0.375, 0.4665, 0.375, 0.2835, 0.625, 0.2835, 0.625, 0.2835, 0.375, 0.2835, 0.625, 0.4665, 0.375, 0.4665, 0.375, 0.4665, 0.625, 0.4665, 0.375, 0.2835, 0.625, 0.2835, 0.625, 0.4665, 0.375, 0.4665, 0.375, 0.2835, 0.625, 0.2835, 0.625, 0.2835, 0.375, 0.2835, 0.375, 0.4665, 0.375, 0.2835, 0.375, 0.2835, 0.375, 0.4665, 0.625, 0.4665, 0.375, 0.4665, 0.375, 0.4665, 0.625, 0.4665, 0.625, 0.4665, 0.625, 0.4665, 0.625, 0.4665, 0.625, 0.4665, 0.625, 0.2835, 0.625, 0.2835, 0.625, 0.2835, 0.625, 0.2835, 0.625, 0.4665, 0.625, 0.2835, 0.625, 0.2835, 0.625, 0.4665, 0.625, 0.2835, 0.625, 0.2835, 0.625, 0.2835, 0.625, 0.2835, 0.625, 0.2835, 0.625, 0.2835, 0.625, 0.4665, 0.625, 0.4665, 0.625, 0.4665, 0.625, 0.4665, 0.625, 0.4665, 0.625, 0.4665, 0.625, 0.4665, 0.625, 0.4665, 0.625, 0.4665, 0.625, 0.4665, 0.625, 0.2835, 0.625, 0.4665, 0.625, 0.4665, 0.625, 0.2835, 0.625, 0.2835, 0.625, 0.4665, 0.625, 0.4665, 0.625, 0.2835, 0.625, 0.2835, 0.625, 0.2835, 0.625, 0.2835, 0.625, 0.2835, 0.625, 0.4665, 0.625, 0.2835, 0.625, 0.2835, 0.625, 0.4665, 0.625, 0.2835, 0.625, 0.4665, 0.625, 0.4665, 0.625, 0.2835, 0.625, 0.2835, 0.625, 0.4665, 0.625, 0.4665, 0.625, 0.2835, 0.625, 0.4665, 0.625, 0.2835, 0.625, 0.2835, 0.625, 0.4665])
me_cylinder_008.materials.append(mat_metal)
me_cylinder_008.materials.append(mat_off_color)
me_cylinder_008.materials.append(mat_main_color)
me_cylinder_008.use_remesh_fix_poles = True
me_cylinder_008.use_remesh_preserve_attributes = False
me_cylinder_008.use_mirror_vertex_groups = False
me_cylinder_008.update()
me_cube_001 = bpy.data.meshes.new('Cube.001')
me_cube_001.from_pydata([(-1.0, -1.0, -1.0), (-1.0, -1.0, 1.0), (-1.0, 1.0, -1.0), (-1.0, 1.0, 1.0), (1.0, -1.0, -1.0), (1.0, -1.0, 1.0), (1.0, 1.0, -1.0), (1.0, 1.0, 1.0), (-3.073, 1.0, -1.0), (-3.073, -1.0, -1.0), (-3.073, -1.0, 1.0), (-3.073, 1.0, 1.0), (-3.454, -1.0, 1.0), (-3.454, 1.0, 1.0), (-4.453, -1.0, 35.45), (-4.453, 1.0, 35.45), (-4.811, -1.0, 34.87), (-4.811, 1.0, 34.87), (-3.235, 1.0, -1.0), (-3.454, 1.0, -0.7802), (-3.39, 1.0, -0.9356), (-3.454, -1.0, -0.7802), (-3.235, -1.0, -1.0), (-3.39, -1.0, -0.9356), (-3.571, -2.634, 36.94), (-3.571, 2.634, 36.94), (-5.694, -2.634, 33.38), (-5.694, 2.634, 33.38), (-2.837, -4.106, 40.3), (-3.349, -4.651, 39.45), (-2.938, -4.376, 39.84), (-2.906, -4.379, 40.19), (-3.093, -4.578, 39.88), (-3.349, 4.651, 39.45), (-2.837, 4.106, 40.3), (-2.938, 4.376, 39.84), (-3.093, 4.578, 39.88), (-2.906, 4.379, 40.19), (-6.075, -4.651, 34.88), (-6.587, -4.106, 34.03), (-6.375, -4.173, 33.87), (-6.331, -4.578, 34.46), (-6.518, -4.379, 34.14), (-6.587, 4.106, 34.03), (-6.075, 4.651, 34.88), (-6.375, 4.173, 33.87), (-6.518, 4.379, 34.14), (-6.331, 4.578, 34.46), (-3.557, -4.651, 44.74), (-3.045, -4.106, 45.6), (-3.301, -4.578, 45.17), (-3.113, -4.379, 45.48), (-3.045, 4.106, 45.6), (-3.557, 4.651, 44.74), (-3.113, 4.379, 45.48), (-3.301, 4.578, 45.17), (-6.794, -4.106, 39.32), (-6.282, -4.651, 40.18), (-6.725, -4.379, 39.44), (-6.538, -4.578, 39.75), (-6.282, 4.651, 40.18), (-6.794, 4.106, 39.32), (-6.538, 4.578, 39.75), (-6.725, 4.379, 39.44)], [], [(3, 2, 8, 11), (2, 3, 7, 6), (6, 7, 5, 4), (4, 5, 1, 0), (2, 6, 4, 0), (7, 3, 1, 5), (10, 11, 15, 14), (0, 1, 10, 9), (1, 3, 11, 10), (2, 0, 9, 8), (11, 8, 18, 20, 19, 13), (21, 12, 13, 19), (9, 10, 12, 21, 23, 22), (15, 17, 27, 25), (12, 10, 14, 16), (11, 13, 17, 15), (13, 12, 16, 17), (18, 22, 23, 20), (20, 23, 21, 19), (8, 9, 22, 18), (24, 25, 35, 34, 28, 30), (14, 15, 25, 24), (16, 14, 24, 26), (17, 16, 26, 27), (50, 51, 49, 52, 54, 55, 53, 60, 62, 63, 61, 56, 58, 59, 57, 48), (43, 39, 56, 61), (27, 26, 40, 39, 43, 45), (38, 29, 48, 57), (33, 44, 60, 53), (25, 27, 45, 44, 33, 35), (26, 24, 30, 29, 38, 40), (28, 31, 30), (31, 32, 30), (32, 29, 30), (33, 36, 35), (36, 37, 35), (37, 34, 35), (38, 41, 40), (41, 42, 40), (42, 39, 40), (43, 46, 45), (46, 47, 45), (47, 44, 45), (48, 29, 32, 50), (50, 32, 31, 51), (51, 31, 28, 49), (33, 53, 55, 36), (36, 55, 54, 37), (37, 54, 52, 34), (56, 39, 42, 58), (58, 42, 41, 59), (59, 41, 38, 57), (43, 61, 63, 46), (46, 63, 62, 47), (47, 62, 60, 44), (28, 34, 52, 49)])
me_cube_001.polygons.foreach_set('material_index', [0, 0, 0, 0, 0, 0, 0, 0, 0, 0, 0, 0, 0, 0, 0, 0, 0, 0, 0, 0, 0, 0, 0, 0, 2, 2, 0, 2, 2, 0, 0, 0, 0, 0, 0, 0, 0, 0, 0, 0, 0, 0, 0, 2, 2, 2, 2, 2, 2, 2, 2, 2, 2, 2, 2, 2])
_uv = me_cube_001.uv_layers.new(name='UVMap')
_uv.uv.foreach_set('vector', [0.625, 0.25, 0.375, 0.25, 0.375, 0.25, 0.625, 0.25, 0.375, 0.25, 0.625, 0.25, 0.625, 0.5, 0.375, 0.5, 0.375, 0.5, 0.625, 0.5, 0.625, 0.75, 0.375, 0.75, 0.375, 0.75, 0.625, 0.75, 0.625, 1.0, 0.375, 1.0, 0.125, 0.5, 0.375, 0.5, 0.375, 0.75, 0.125, 0.75, 0.625, 0.5, 0.875, 0.5, 0.875, 0.75, 0.625, 0.75, 0.875, 0.75, 0.875, 0.5, 0.875, 0.5, 0.875, 0.75, 0.375, 1.0, 0.625, 1.0, 0.625, 1.0, 0.375, 1.0, 0.875, 0.75, 0.875, 0.5, 0.875, 0.5, 0.875, 0.75, 0.125, 0.5, 0.125, 0.75, 0.125, 0.75, 0.125, 0.5, 0.625, 0.25, 0.375, 0.25, 0.375, 0.25, 0.383, 0.25, 0.4025, 0.25, 0.625, 0.25, 0.4025, 0.0, 0.625, 0.0, 0.625, 0.25, 0.4025, 0.25, 0.375, 1.0, 0.625, 1.0, 0.625, 1.0, 0.4025, 1.0, 0.383, 1.0, 0.375, 1.0, 0.625, 0.25, 0.625, 0.25, 0.625, 0.25, 0.625, 0.25, 0.625, 1.0, 0.625, 1.0, 0.625, 1.0, 0.625, 1.0, 0.625, 0.25, 0.625, 0.25, 0.625, 0.25, 0.625, 0.25, 0.625, 0.25, 0.625, 0.0, 0.625, 0.0, 0.625, 0.25, 0.125, 0.5, 0.125, 0.75, 0.125, 0.75, 0.125, 0.5, 0.375, 0.25, 0.375, 0.0, 0.4025, 0.0, 0.4025, 0.25, 0.125, 0.5, 0.125, 0.75, 0.125, 0.75, 0.125, 0.5, 0.875, 0.75, 0.875, 0.5, 0.875, 0.5, 0.875, 0.5146, 0.875, 0.7354, 0.875, 0.75, 0.875, 0.75, 0.875, 0.5, 0.875, 0.5, 0.875, 0.75, 0.625, 1.0, 0.625, 1.0, 0.625, 1.0, 0.625, 1.0, 0.625, 0.25, 0.625, 0.0, 0.625, 0.0, 0.625, 0.25, 0.625, 1.0, 0.625, 1.0, 0.875, 0.7354, 0.875, 0.5146, 0.875, 0.5073, 0.625, 0.25, 0.625, 0.25, 0.625, 0.25, 0.625, 0.25, 0.625, 0.2427, 0.625, 0.2354, 0.625, 0.01465, 0.625, 0.007324, 0.625, 0.0, 0.625, 1.0, 0.625, 1.0, 0.625, 0.2354, 0.625, 0.01465, 0.625, 0.01465, 0.625, 0.2354, 0.625, 0.25, 0.625, 0.0, 0.625, 0.0, 0.625, 0.01465, 0.625, 0.2354, 0.625, 0.25, 0.625, 1.0, 0.625, 1.0, 0.625, 1.0, 0.625, 1.0, 0.625, 0.25, 0.625, 0.25, 0.625, 0.25, 0.625, 0.25, 0.625, 0.25, 0.625, 0.25, 0.625, 0.25, 0.625, 0.25, 0.625, 0.25, 0.625, 0.25, 0.625, 1.0, 0.625, 1.0, 0.625, 1.0, 0.625, 1.0, 0.625, 1.0, 0.625, 1.0, 0.625, 1.0, 0.625, 1.0, 0.625, 1.0, 0.625, 1.0, 0.625, 1.0, 0.625, 1.0, 0.625, 1.0, 0.625, 1.0, 0.625, 1.0, 0.625, 0.25, 0.625, 0.25, 0.625, 0.25, 0.625, 0.25, 0.625, 0.25, 0.625, 0.25, 0.625, 0.25, 0.625, 0.25, 0.625, 0.25, 0.625, 0.00342, 0.625, 0.001963, 0.625, 0.0, 0.625, 0.001963, 0.625, 0.007324, 0.625, 0.0, 0.625, 0.007324, 0.625, 0.01465, 0.625, 0.0, 0.625, 0.2354, 0.625, 0.2427, 0.625, 0.25, 0.625, 0.2427, 0.625, 0.248, 0.625, 0.25, 0.625, 0.248, 0.625, 0.25, 0.625, 0.25, 0.625, 1.0, 0.625, 1.0, 0.625, 1.0, 0.625, 1.0, 0.625, 1.0, 0.625, 1.0, 0.625, 1.0, 0.625, 1.0, 0.875, 0.7427, 0.875, 0.7427, 0.875, 0.7354, 0.875, 0.7354, 0.625, 0.25, 0.625, 0.25, 0.625, 0.25, 0.625, 0.25, 0.625, 0.25, 0.625, 0.25, 0.625, 0.25, 0.625, 0.25, 0.875, 0.5073, 0.875, 0.5073, 0.875, 0.5146, 0.875, 0.5146, 0.625, 0.01465, 0.625, 0.01465, 0.625, 0.007324, 0.625, 0.007324, 0.625, 0.007324, 0.625, 0.007324, 0.625, 0.0, 0.625, 0.0, 0.625, 1.0, 0.625, 1.0, 0.625, 1.0, 0.625, 1.0, 0.625, 0.2354, 0.625, 0.2354, 0.625, 0.2427, 0.625, 0.2427, 0.625, 0.2427, 0.625, 0.2427, 0.625, 0.25, 0.625, 0.25, 0.625, 0.25, 0.625, 0.25, 0.625, 0.25, 0.625, 0.25, 0.875, 0.7354, 0.875, 0.5146, 0.875, 0.5146, 0.875, 0.7354])
me_cube_001.materials.append(mat_metal)
me_cube_001.materials.append(mat_off_color)
me_cube_001.materials.append(mat_main_color)
me_cube_001.use_remesh_fix_poles = True
me_cube_001.use_remesh_preserve_attributes = False
me_cube_001.use_mirror_vertex_groups = False
me_cube_001.update()
me_cylinder_009 = bpy.data.meshes.new('Cylinder.009')
me_cylinder_009.from_pydata([(-0.5133, 3.033, 2.732), (0.5125, 3.033, 2.732), (-0.5133, 3.196, 2.773), (0.5125, 3.196, 2.773), (2.526, 4.44, 6.581), (2.526, 3.656, 6.621), (-2.478, 3.656, 6.621), (-2.478, 4.44, 6.581), (1.995, 3.624, 3.045), (-1.996, 3.624, 3.045), (-2.118, 2.846, 3.017), (2.117, 2.846, 3.017), (-1.935, 2.867, 2.985), (1.827, 3.576, 3.014), (-1.828, 3.576, 3.014), (1.935, 2.867, 2.985), (2.117, 2.846, 3.017), (2.369, 2.906, 3.431), (2.236, 2.844, 3.088), (2.328, 2.866, 3.239), (-2.365, 2.906, 3.431), (-2.118, 2.846, 3.017), (-2.327, 2.866, 3.239), (-2.236, 2.844, 3.088), (-1.996, 3.624, 3.045), (-2.24, 3.767, 3.455), (-2.108, 3.666, 3.114), (-2.197, 3.718, 3.264), (2.245, 3.767, 3.455), (1.995, 3.624, 3.045), (2.199, 3.718, 3.264), (2.108, 3.666, 3.114), (-2.676, 4.797, 10.95), (-2.371, 4.823, 11.28), (-2.641, 4.81, 11.11), (-2.529, 4.819, 11.23), (2.37, 4.823, 11.28), (2.679, 4.797, 10.95), (2.529, 4.819, 11.23), (2.642, 4.81, 11.11), (-2.371, 4.069, 11.46), (-2.677, 4.042, 11.13), (-2.529, 4.066, 11.41), (-2.641, 4.056, 11.3), (2.679, 4.042, 11.13), (2.37, 4.069, 11.46), (2.642, 4.056, 11.3), (2.529, 4.066, 11.41), (1.729, 2.745, 3.408), (-1.729, 2.745, 3.408), (1.892, 2.726, 3.437), (1.999, 2.725, 3.5), (2.081, 2.744, 3.635), (2.117, 2.78, 3.806), (-2.113, 2.78, 3.807), (-2.079, 2.744, 3.635), (-1.998, 2.725, 3.5), (-1.892, 2.726, 3.437), (2.258, 3.45, 6.658), (-2.214, 3.45, 6.658), (-2.392, 3.795, 10.69), (-2.36, 3.808, 10.84), (-2.26, 3.817, 10.94), (-2.119, 3.82, 10.98), (2.362, 3.808, 10.84), (2.395, 3.795, 10.69), (2.26, 3.817, 10.94), (2.119, 3.82, 10.98)], [], [(20, 6, 41, 32, 7, 25), (17, 28, 4, 37, 44, 5), (9, 10, 21, 24), (12, 0, 1, 15), (11, 8, 29, 16), (15, 13, 8, 11), (14, 12, 10, 9), (3, 2, 14, 13), (2, 0, 12, 14), (1, 3, 13, 15), (24, 21, 23, 26), (26, 23, 22, 27), (27, 22, 20, 25), (16, 29, 31, 18), (18, 31, 30, 19), (19, 30, 28, 17), (42, 43, 61, 62), (32, 41, 43, 34), (34, 43, 42, 35), (35, 42, 40, 33), (44, 37, 39, 46), (46, 39, 38, 47), (47, 38, 36, 45), (45, 36, 33, 40), (57, 49, 48, 50, 51, 52, 53, 58, 65, 64, 66, 67, 63, 62, 61, 60, 59, 54, 55, 56), (23, 21, 57, 56), (45, 40, 63, 67), (21, 10, 57), (12, 15, 48, 49), (46, 47, 66, 64), (10, 12, 49, 57), (11, 16, 50), (16, 18, 51, 50), (17, 5, 58, 53), (40, 42, 62, 63), (18, 19, 52, 51), (41, 6, 59, 60), (43, 41, 60, 61), (19, 17, 53, 52), (47, 45, 67, 66), (6, 20, 54, 59), (44, 46, 64, 65), (5, 44, 65, 58), (15, 11, 50, 48), (20, 22, 55, 54), (22, 23, 56, 55), (13, 14, 9, 24, 26, 27, 25, 7, 32, 34, 35, 33, 36, 38, 39, 37, 4, 28, 30, 31, 29, 8)])
me_cylinder_009.polygons.foreach_set('material_index', [1, 1, 0, 1, 0, 1, 1, 1, 1, 1, 1, 1, 1, 1, 1, 1, 2, 1, 1, 1, 1, 1, 1, 1, 2, 2, 2, 0, 2, 2, 2, 0, 2, 2, 2, 2, 2, 2, 2, 2, 2, 2, 2, 2, 2, 2, 1])
_uv = me_cylinder_009.uv_layers.new(name='UVMap')
_uv.uv.foreach_set('vector', [0.625, 0.2835, 0.625, 0.2835, 0.625, 0.2835, 0.625, 0.2841, 0.625, 0.2835, 0.625, 0.2835, 0.625, 0.4665, 0.625, 0.4645, 0.625, 0.4665, 0.625, 0.4665, 0.625, 0.4659, 0.625, 0.4665, 0.625, 0.2835, 0.625, 0.2835, 0.625, 0.2835, 0.625, 0.2835, 0.625, 0.2835, 0.625, 0.2835, 0.625, 0.4665, 0.625, 0.4665, 0.625, 0.4665, 0.625, 0.4665, 0.625, 0.4665, 0.625, 0.4665, 0.625, 0.4665, 0.625, 0.4665, 0.625, 0.4665, 0.625, 0.4665, 0.625, 0.2835, 0.625, 0.2835, 0.625, 0.2835, 0.625, 0.2835, 0.625, 0.4665, 0.625, 0.2835, 0.625, 0.2893, 0.625, 0.4607, 0.625, 0.2835, 0.625, 0.2835, 0.625, 0.2835, 0.625, 0.2835, 0.625, 0.4665, 0.625, 0.4665, 0.625, 0.4665, 0.625, 0.4665, 0.625, 0.2835, 0.625, 0.2835, 0.625, 0.2835, 0.625, 0.2835, 0.625, 0.2835, 0.625, 0.2835, 0.625, 0.2835, 0.625, 0.2835, 0.625, 0.2835, 0.625, 0.2835, 0.625, 0.2835, 0.625, 0.2835, 0.625, 0.4665, 0.625, 0.4665, 0.625, 0.4665, 0.625, 0.4665, 0.625, 0.4665, 0.625, 0.4665, 0.625, 0.4644, 0.625, 0.4665, 0.625, 0.4665, 0.625, 0.4644, 0.625, 0.4645, 0.625, 0.4665, 0.625, 0.2896, 0.625, 0.2842, 0.625, 0.2842, 0.625, 0.2896, 0.625, 0.2841, 0.625, 0.2835, 0.625, 0.2842, 0.625, 0.2846, 0.625, 0.2846, 0.625, 0.2842, 0.625, 0.2896, 0.625, 0.2896, 0.625, 0.2896, 0.625, 0.2896, 0.625, 0.295, 0.625, 0.295, 0.625, 0.4659, 0.625, 0.4665, 0.625, 0.4658, 0.625, 0.4654, 0.625, 0.4654, 0.625, 0.4658, 0.625, 0.4608, 0.625, 0.4608, 0.625, 0.4608, 0.625, 0.4608, 0.625, 0.4556, 0.625, 0.4556, 0.625, 0.4556, 0.625, 0.4556, 0.625, 0.295, 0.625, 0.295, 0.625, 0.2835, 0.625, 0.2835, 0.625, 0.4665, 0.625, 0.4665, 0.625, 0.4665, 0.625, 0.4665, 0.625, 0.4665, 0.625, 0.4665, 0.625, 0.4659, 0.625, 0.4654, 0.625, 0.4608, 0.625, 0.455, 0.625, 0.295, 0.625, 0.2896, 0.625, 0.2842, 0.625, 0.2841, 0.625, 0.2835, 0.625, 0.2835, 0.625, 0.2835, 0.625, 0.2835, 0.625, 0.2835, 0.625, 0.2835, 0.625, 0.2835, 0.625, 0.2835, 0.625, 0.4556, 0.625, 0.295, 0.625, 0.295, 0.625, 0.4556, 0.625, 0.2835, 0.625, 0.2835, 0.625, 0.2835, 0.625, 0.2835, 0.625, 0.4665, 0.625, 0.4665, 0.625, 0.2835, 0.625, 0.4654, 0.625, 0.4608, 0.625, 0.4608, 0.625, 0.4654, 0.625, 0.2835, 0.625, 0.2835, 0.625, 0.2835, 0.625, 0.2835, 0.625, 0.4665, 0.625, 0.4665, 0.625, 0.4665, 0.625, 0.4665, 0.625, 0.4665, 0.625, 0.4665, 0.625, 0.4665, 0.625, 0.4665, 0.625, 0.4665, 0.625, 0.4665, 0.625, 0.4665, 0.625, 0.295, 0.625, 0.2896, 0.625, 0.2896, 0.625, 0.295, 0.625, 0.4665, 0.625, 0.4665, 0.625, 0.4665, 0.625, 0.4665, 0.625, 0.2835, 0.625, 0.2835, 0.625, 0.2835, 0.625, 0.2835, 0.625, 0.2842, 0.625, 0.2835, 0.625, 0.2835, 0.625, 0.2842, 0.625, 0.4665, 0.625, 0.4665, 0.625, 0.4665, 0.625, 0.4665, 0.625, 0.4608, 0.625, 0.4556, 0.625, 0.4556, 0.625, 0.4608, 0.625, 0.2835, 0.625, 0.2835, 0.625, 0.2835, 0.625, 0.2835, 0.625, 0.4659, 0.625, 0.4654, 0.625, 0.4654, 0.625, 0.4659, 0.625, 0.4665, 0.625, 0.4659, 0.625, 0.4659, 0.625, 0.4665, 0.625, 0.4665, 0.625, 0.4665, 0.625, 0.4665, 0.625, 0.4665, 0.625, 0.2835, 0.625, 0.2835, 0.625, 0.2835, 0.625, 0.2835, 0.625, 0.2835, 0.625, 0.2835, 0.625, 0.2835, 0.625, 0.2835, 0.625, 0.4607, 0.625, 0.2893, 0.625, 0.2835, 0.625, 0.2835, 0.625, 0.2835, 0.625, 0.2835, 0.625, 0.2835, 0.625, 0.2835, 0.625, 0.2841, 0.625, 0.2846, 0.625, 0.2896, 0.625, 0.295, 0.625, 0.4556, 0.625, 0.4608, 0.625, 0.4658, 0.625, 0.4665, 0.625, 0.4665, 0.625, 0.4645, 0.625, 0.4644, 0.625, 0.4665, 0.625, 0.4665, 0.625, 0.4665])
me_cylinder_009.materials.append(mat_metal)
me_cylinder_009.materials.append(mat_off_color)
me_cylinder_009.materials.append(mat_main_color)
me_cylinder_009.use_remesh_fix_poles = True
me_cylinder_009.use_remesh_preserve_attributes = False
me_cylinder_009.use_mirror_vertex_groups = False
me_cylinder_009.update()
me_cube_005 = bpy.data.meshes.new('Cube.005')
me_cube_005.from_pydata([(-1.0, -1.0, -1.0), (-1.0, -1.0, 1.0), (-1.0, 1.0, -1.0), (-1.0, 1.0, 1.0), (1.0, -1.0, -1.0), (1.0, -1.0, 1.0), (1.0, 1.0, -1.0), (1.0, 1.0, 1.0), (-3.073, 1.0, -1.0), (-3.073, -1.0, -1.0), (-3.073, -1.0, 1.0), (-3.073, 1.0, 1.0), (-3.454, -1.0, 1.0), (-3.454, 1.0, 1.0), (-4.453, -1.0, 35.45), (-4.453, 1.0, 35.45), (-4.811, -1.0, 34.87), (-4.811, 1.0, 34.87), (-3.235, 1.0, -1.0), (-3.454, 1.0, -0.7802), (-3.39, 1.0, -0.9356), (-3.454, -1.0, -0.7802), (-3.235, -1.0, -1.0), (-3.39, -1.0, -0.9356), (-3.571, -2.634, 36.94), (-3.571, 2.634, 36.94), (-5.694, -2.634, 33.38), (-5.694, 2.634, 33.38), (-2.837, -4.106, 40.3), (-3.349, -4.651, 39.45), (-2.938, -4.376, 39.84), (-2.906, -4.379, 40.19), (-3.093, -4.578, 39.88), (-3.349, 4.651, 39.45), (-2.837, 4.106, 40.3), (-2.938, 4.376, 39.84), (-3.093, 4.578, 39.88), (-2.906, 4.379, 40.19), (-6.075, -4.651, 34.88), (-6.587, -4.106, 34.03), (-6.375, -4.173, 33.87), (-6.331, -4.578, 34.46), (-6.518, -4.379, 34.14), (-6.587, 4.106, 34.03), (-6.075, 4.651, 34.88), (-6.375, 4.173, 33.87), (-6.518, 4.379, 34.14), (-6.331, 4.578, 34.46), (-3.557, -4.651, 44.74), (-3.045, -4.106, 45.6), (-3.301, -4.578, 45.17), (-3.113, -4.379, 45.48), (-3.045, 4.106, 45.6), (-3.557, 4.651, 44.74), (-3.113, 4.379, 45.48), (-3.301, 4.578, 45.17), (-6.794, -4.106, 39.32), (-6.282, -4.651, 40.18), (-6.725, -4.379, 39.44), (-6.538, -4.578, 39.75), (-6.282, 4.651, 40.18), (-6.794, 4.106, 39.32), (-6.538, 4.578, 39.75), (-6.725, 4.379, 39.44)], [], [(3, 2, 8, 11), (2, 3, 7, 6), (6, 7, 5, 4), (4, 5, 1, 0), (2, 6, 4, 0), (7, 3, 1, 5), (10, 11, 15, 14), (0, 1, 10, 9), (1, 3, 11, 10), (2, 0, 9, 8), (11, 8, 18, 20, 19, 13), (21, 12, 13, 19), (9, 10, 12, 21, 23, 22), (15, 17, 27, 25), (12, 10, 14, 16), (11, 13, 17, 15), (13, 12, 16, 17), (18, 22, 23, 20), (20, 23, 21, 19), (8, 9, 22, 18), (24, 25, 35, 34, 28, 30), (14, 15, 25, 24), (16, 14, 24, 26), (17, 16, 26, 27), (50, 51, 49, 52, 54, 55, 53, 60, 62, 63, 61, 56, 58, 59, 57, 48), (43, 39, 56, 61), (27, 26, 40, 39, 43, 45), (38, 29, 48, 57), (33, 44, 60, 53), (25, 27, 45, 44, 33, 35), (26, 24, 30, 29, 38, 40), (28, 31, 30), (31, 32, 30), (32, 29, 30), (33, 36, 35), (36, 37, 35), (37, 34, 35), (38, 41, 40), (41, 42, 40), (42, 39, 40), (43, 46, 45), (46, 47, 45), (47, 44, 45), (48, 29, 32, 50), (50, 32, 31, 51), (51, 31, 28, 49), (33, 53, 55, 36), (36, 55, 54, 37), (37, 54, 52, 34), (56, 39, 42, 58), (58, 42, 41, 59), (59, 41, 38, 57), (43, 61, 63, 46), (46, 63, 62, 47), (47, 62, 60, 44), (28, 34, 52, 49)])
me_cube_005.polygons.foreach_set('material_index', [0, 0, 0, 0, 0, 0, 0, 0, 0, 0, 0, 0, 0, 1, 0, 0, 0, 0, 0, 0, 1, 1, 1, 1, 2, 2, 1, 2, 2, 1, 1, 1, 1, 1, 1, 1, 1, 1, 1, 1, 1, 1, 1, 2, 2, 2, 2, 2, 2, 2, 2, 2, 2, 2, 2, 2])
_uv = me_cube_005.uv_layers.new(name='UVMap')
_uv.uv.foreach_set('vector', [0.625, 0.25, 0.375, 0.25, 0.375, 0.25, 0.625, 0.25, 0.375, 0.25, 0.625, 0.25, 0.625, 0.5, 0.375, 0.5, 0.375, 0.5, 0.625, 0.5, 0.625, 0.75, 0.375, 0.75, 0.375, 0.75, 0.625, 0.75, 0.625, 1.0, 0.375, 1.0, 0.125, 0.5, 0.375, 0.5, 0.375, 0.75, 0.125, 0.75, 0.625, 0.5, 0.875, 0.5, 0.875, 0.75, 0.625, 0.75, 0.875, 0.75, 0.875, 0.5, 0.875, 0.5, 0.875, 0.75, 0.375, 1.0, 0.625, 1.0, 0.625, 1.0, 0.375, 1.0, 0.875, 0.75, 0.875, 0.5, 0.875, 0.5, 0.875, 0.75, 0.125, 0.5, 0.125, 0.75, 0.125, 0.75, 0.125, 0.5, 0.625, 0.25, 0.375, 0.25, 0.375, 0.25, 0.383, 0.25, 0.4025, 0.25, 0.625, 0.25, 0.4025, 0.0, 0.625, 0.0, 0.625, 0.25, 0.4025, 0.25, 0.375, 1.0, 0.625, 1.0, 0.625, 1.0, 0.4025, 1.0, 0.383, 1.0, 0.375, 1.0, 0.625, 0.25, 0.625, 0.25, 0.625, 0.25, 0.625, 0.25, 0.625, 1.0, 0.625, 1.0, 0.625, 1.0, 0.625, 1.0, 0.625, 0.25, 0.625, 0.25, 0.625, 0.25, 0.625, 0.25, 0.625, 0.25, 0.625, 0.0, 0.625, 0.0, 0.625, 0.25, 0.125, 0.5, 0.125, 0.75, 0.125, 0.75, 0.125, 0.5, 0.375, 0.25, 0.375, 0.0, 0.4025, 0.0, 0.4025, 0.25, 0.125, 0.5, 0.125, 0.75, 0.125, 0.75, 0.125, 0.5, 0.875, 0.75, 0.875, 0.5, 0.875, 0.5, 0.875, 0.5146, 0.875, 0.7354, 0.875, 0.75, 0.875, 0.75, 0.875, 0.5, 0.875, 0.5, 0.875, 0.75, 0.625, 1.0, 0.625, 1.0, 0.625, 1.0, 0.625, 1.0, 0.625, 0.25, 0.625, 0.0, 0.625, 0.0, 0.625, 0.25, 0.625, 1.0, 0.625, 1.0, 0.875, 0.7354, 0.875, 0.5146, 0.875, 0.5073, 0.625, 0.25, 0.625, 0.25, 0.625, 0.25, 0.625, 0.25, 0.625, 0.2427, 0.625, 0.2354, 0.625, 0.01465, 0.625, 0.007324, 0.625, 0.0, 0.625, 1.0, 0.625, 1.0, 0.625, 0.2354, 0.625, 0.01465, 0.625, 0.01465, 0.625, 0.2354, 0.625, 0.25, 0.625, 0.0, 0.625, 0.0, 0.625, 0.01465, 0.625, 0.2354, 0.625, 0.25, 0.625, 1.0, 0.625, 1.0, 0.625, 1.0, 0.625, 1.0, 0.625, 0.25, 0.625, 0.25, 0.625, 0.25, 0.625, 0.25, 0.625, 0.25, 0.625, 0.25, 0.625, 0.25, 0.625, 0.25, 0.625, 0.25, 0.625, 0.25, 0.625, 1.0, 0.625, 1.0, 0.625, 1.0, 0.625, 1.0, 0.625, 1.0, 0.625, 1.0, 0.625, 1.0, 0.625, 1.0, 0.625, 1.0, 0.625, 1.0, 0.625, 1.0, 0.625, 1.0, 0.625, 1.0, 0.625, 1.0, 0.625, 1.0, 0.625, 0.25, 0.625, 0.25, 0.625, 0.25, 0.625, 0.25, 0.625, 0.25, 0.625, 0.25, 0.625, 0.25, 0.625, 0.25, 0.625, 0.25, 0.625, 0.00342, 0.625, 0.001963, 0.625, 0.0, 0.625, 0.001963, 0.625, 0.007324, 0.625, 0.0, 0.625, 0.007324, 0.625, 0.01465, 0.625, 0.0, 0.625, 0.2354, 0.625, 0.2427, 0.625, 0.25, 0.625, 0.2427, 0.625, 0.248, 0.625, 0.25, 0.625, 0.248, 0.625, 0.25, 0.625, 0.25, 0.625, 1.0, 0.625, 1.0, 0.625, 1.0, 0.625, 1.0, 0.625, 1.0, 0.625, 1.0, 0.625, 1.0, 0.625, 1.0, 0.875, 0.7427, 0.875, 0.7427, 0.875, 0.7354, 0.875, 0.7354, 0.625, 0.25, 0.625, 0.25, 0.625, 0.25, 0.625, 0.25, 0.625, 0.25, 0.625, 0.25, 0.625, 0.25, 0.625, 0.25, 0.875, 0.5073, 0.875, 0.5073, 0.875, 0.5146, 0.875, 0.5146, 0.625, 0.01465, 0.625, 0.01465, 0.625, 0.007324, 0.625, 0.007324, 0.625, 0.007324, 0.625, 0.007324, 0.625, 0.0, 0.625, 0.0, 0.625, 1.0, 0.625, 1.0, 0.625, 1.0, 0.625, 1.0, 0.625, 0.2354, 0.625, 0.2354, 0.625, 0.2427, 0.625, 0.2427, 0.625, 0.2427, 0.625, 0.2427, 0.625, 0.25, 0.625, 0.25, 0.625, 0.25, 0.625, 0.25, 0.625, 0.25, 0.625, 0.25, 0.875, 0.7354, 0.875, 0.5146, 0.875, 0.5146, 0.875, 0.7354])
me_cube_005.materials.append(mat_metal)
me_cube_005.materials.append(mat_off_color)
me_cube_005.materials.append(mat_main_color)
me_cube_005.use_remesh_fix_poles = True
me_cube_005.use_remesh_preserve_attributes = False
me_cube_005.use_mirror_vertex_groups = False
me_cube_005.update()
me_cylinder_010 = bpy.data.meshes.new('Cylinder.010')
me_cylinder_010.from_pydata([(0.2668, -0.09958, -0.2537), (0.2668, 0.1018, -0.2537), (0.5906, -0.09958, -0.3878), (-0.07881, -0.06674, -0.3296), (0.05634, -0.08371, -0.2133), (0.05634, 0.08598, -0.2133), (-0.05121, -0.08371, -0.2146), (0.05232, -0.07862, 0.0006075), (0.05232, 0.08088, 0.0006075), (-0.04877, -0.07862, -0.0005703), (-0.04877, 0.08088, -0.0005703), (-0.05121, 0.08598, -0.2146), (-0.07881, 0.069, -0.3296), (-0.1692, 0.069, -0.6372), (-0.05695, 0.1018, -1.035), (-0.1692, -0.06674, -0.6372), (-0.05695, -0.09958, -1.035), (0.2668, -0.09958, -1.169), (0.2668, 0.1018, -1.169), (0.5906, -0.09958, -1.035), (0.5906, 0.1018, -1.035), (0.7247, -0.09958, -0.7116), (0.7247, 0.1018, -0.7116), (0.5906, 0.1018, -0.3878), (0.2668, -0.3288, -0.2131), (0.2668, -0.1088, -0.2131), (0.6204, -0.3288, -0.3596), (-0.08675, -0.3288, -0.3596), (-0.2332, -0.3288, -0.7131), (-0.08675, -0.1088, -0.3596), (-0.2332, -0.1088, -0.7131), (-0.08675, -0.1088, -1.067), (-0.08675, -0.3288, -1.067), (0.2668, -0.1088, -1.213), (0.2668, -0.3288, -1.213), (0.6204, -0.1088, -1.067), (0.7668, -0.1088, -0.7131), (0.6204, -0.3288, -1.067), (0.7668, -0.3288, -0.7131), (0.6204, -0.1088, -0.3596), (0.5035, -0.3551, -0.4764), (0.2668, -0.3551, -0.3783), (0.03007, -0.3551, -0.4764), (-0.06799, -0.3551, -0.7131), (0.2668, -0.3551, -1.048), (0.5035, -0.3551, -0.9498), (0.6016, -0.3551, -0.7131), (0.03007, -0.3551, -0.9498), (0.5035, -0.3976, -0.4764), (0.2668, -0.3976, -0.3783), (0.03007, -0.3976, -0.4764), (-0.06799, -0.3976, -0.7131), (0.2668, -0.3976, -1.048), (0.5035, -0.3976, -0.9498), (0.6016, -0.3976, -0.7131), (0.03007, -0.3976, -0.9498), (0.3181, 0.3317, -0.2161), (0.3181, 0.1117, -0.2161), (-0.03541, 0.3317, -0.3626), (0.6717, 0.3317, -0.3626), (0.8181, 0.3317, -0.7161), (0.6717, 0.1117, -0.3626), (0.8181, 0.1117, -0.7161), (0.6717, 0.1117, -1.07), (0.6717, 0.3317, -1.07), (0.3181, 0.1117, -1.216), (0.3181, 0.3317, -1.216), (-0.03541, 0.1117, -1.07), (-0.1819, 0.1117, -0.7161), (-0.03541, 0.3317, -1.07), (-0.1819, 0.3317, -0.7161), (-0.03541, 0.1117, -0.3626), (0.08141, 0.358, -0.4794), (0.3181, 0.358, -0.3814), (0.5549, 0.358, -0.4794), (0.6529, 0.358, -0.7161), (0.3181, 0.358, -1.051), (0.08141, 0.358, -0.9529), (-0.01665, 0.358, -0.7161), (0.5549, 0.358, -0.9529), (0.08141, 0.4005, -0.4794), (0.3181, 0.4005, -0.3814), (0.5549, 0.4005, -0.4794), (0.6529, 0.4005, -0.7161), (0.3181, 0.4005, -1.051), (0.08141, 0.4005, -0.9529), (-0.01665, 0.4005, -0.7161), (0.5549, 0.4005, -0.9529)], [], [(0, 1, 5, 4), (1, 0, 2, 23), (2, 0, 3, 15, 16, 17, 19, 21), (3, 0, 4, 6), (4, 5, 8, 7), (6, 4, 7, 9), (10, 9, 7, 8), (11, 6, 9, 10), (5, 11, 10, 8), (12, 3, 6, 11), (1, 12, 11, 5), (13, 15, 3, 12), (1, 23, 22, 20, 18, 14, 13, 12), (14, 16, 15, 13), (18, 17, 16, 14), (20, 19, 17, 18), (22, 21, 19, 20), (23, 2, 21, 22), (25, 24, 26, 39), (29, 27, 24, 25), (30, 28, 27, 29), (25, 39, 36, 35, 33, 31, 30, 29), (31, 32, 28, 30), (33, 34, 32, 31), (35, 37, 34, 33), (36, 38, 37, 35), (39, 26, 38, 36), (47, 44, 52, 55), (32, 34, 44, 47), (34, 37, 45, 44), (28, 32, 47, 43), (26, 24, 41, 40), (37, 38, 46, 45), (24, 27, 42, 41), (27, 28, 43, 42), (38, 26, 40, 46), (48, 49, 50, 51, 55, 52, 53, 54), (45, 46, 54, 53), (42, 43, 51, 50), (40, 41, 49, 48), (43, 47, 55, 51), (46, 40, 48, 54), (44, 45, 53, 52), (41, 42, 50, 49), (57, 56, 58, 71), (61, 59, 56, 57), (62, 60, 59, 61), (57, 71, 68, 67, 65, 63, 62, 61), (63, 64, 60, 62), (65, 66, 64, 63), (67, 69, 66, 65), (68, 70, 69, 67), (71, 58, 70, 68), (79, 76, 84, 87), (64, 66, 76, 79), (66, 69, 77, 76), (60, 64, 79, 75), (58, 56, 73, 72), (69, 70, 78, 77), (56, 59, 74, 73), (59, 60, 75, 74), (70, 58, 72, 78), (80, 81, 82, 83, 87, 84, 85, 86), (77, 78, 86, 85), (74, 75, 83, 82), (72, 73, 81, 80), (75, 79, 87, 83), (78, 72, 80, 86), (76, 77, 85, 84), (73, 74, 82, 81)])
me_cylinder_010.polygons.foreach_set('material_index', [0, 0, 0, 0, 1, 0, 0, 0, 0, 1, 0, 0, 0, 0, 0, 0, 0, 0, 1, 1, 1, 1, 1, 1, 1, 1, 1, 0, 1, 1, 1, 1, 1, 1, 1, 1, 0, 0, 0, 0, 0, 0, 0, 0, 1, 1, 1, 1, 1, 1, 1, 1, 1, 0, 1, 1, 1, 1, 1, 1, 1, 1, 0, 0, 0, 0, 0, 0, 0, 0])
_uv = me_cylinder_010.uv_layers.new(name='UVMap')
_uv.uv.foreach_set('vector', [1.0, 1.0, 1.0, 0.5, 1.0, 0.5, 1.0, 1.0, 1.0, 0.5, 1.0, 1.0, 0.875, 1.0, 0.875, 0.5, 0.4197, 0.4197, 0.25, 0.49, 0.08029, 0.4197, 0.01, 0.25, 0.08029, 0.08029, 0.25, 0.01, 0.4197, 0.08029, 0.49, 0.25, 0.08029, 0.4197, 0.25, 0.49, 0.25, 0.49, 0.08029, 0.4197, 1.0, 1.0, 1.0, 0.5, 1.0, 0.5, 1.0, 1.0, 0.08029, 0.4197, 0.25, 0.49, 0.25, 0.49, 0.08029, 0.4197, 0.125, 0.5, 0.125, 1.0, 0.0, 1.0, 0.0, 0.5, 0.125, 0.5, 0.125, 1.0, 0.125, 1.0, 0.125, 0.5, 0.75, 0.49, 0.5803, 0.4197, 0.5803, 0.4197, 0.75, 0.49, 0.125, 0.5, 0.125, 1.0, 0.125, 1.0, 0.125, 0.5, 0.75, 0.49, 0.5803, 0.4197, 0.5803, 0.4197, 0.75, 0.49, 0.25, 0.5, 0.25, 1.0, 0.125, 1.0, 0.125, 0.5, 0.75, 0.49, 0.9197, 0.4197, 0.99, 0.25, 0.9197, 0.08029, 0.75, 0.01, 0.5803, 0.08029, 0.51, 0.25, 0.5803, 0.4197, 0.375, 0.5, 0.375, 1.0, 0.25, 1.0, 0.25, 0.5, 0.5, 0.5, 0.5, 1.0, 0.375, 1.0, 0.375, 0.5, 0.625, 0.5, 0.625, 1.0, 0.5, 1.0, 0.5, 0.5, 0.75, 0.5, 0.75, 1.0, 0.625, 1.0, 0.625, 0.5, 0.875, 0.5, 0.875, 1.0, 0.75, 1.0, 0.75, 0.5, 1.0, 0.5, 1.0, 1.0, 0.875, 1.0, 0.875, 0.5, 0.125, 0.5, 0.125, 1.0, 0.0, 1.0, 0.0, 0.5, 0.25, 0.5, 0.25, 1.0, 0.125, 1.0, 0.125, 0.5, 0.75, 0.49, 0.9197, 0.4197, 0.99, 0.25, 0.9197, 0.08029, 0.75, 0.01, 0.5803, 0.08029, 0.51, 0.25, 0.5803, 0.4197, 0.375, 0.5, 0.375, 1.0, 0.25, 1.0, 0.25, 0.5, 0.5, 0.5, 0.5, 1.0, 0.375, 1.0, 0.375, 0.5, 0.625, 0.5, 0.625, 1.0, 0.5, 1.0, 0.5, 0.5, 0.75, 0.5, 0.75, 1.0, 0.625, 1.0, 0.625, 0.5, 0.875, 0.5, 0.875, 1.0, 0.75, 1.0, 0.75, 0.5, 0.375, 1.0, 0.5, 1.0, 0.5, 1.0, 0.375, 1.0, 0.375, 1.0, 0.5, 1.0, 0.5, 1.0, 0.375, 1.0, 0.5, 1.0, 0.625, 1.0, 0.625, 1.0, 0.5, 1.0, 0.25, 1.0, 0.375, 1.0, 0.375, 1.0, 0.25, 1.0, 0.875, 1.0, 1.0, 1.0, 1.0, 1.0, 0.875, 1.0, 0.625, 1.0, 0.75, 1.0, 0.75, 1.0, 0.625, 1.0, 0.0, 1.0, 0.125, 1.0, 0.125, 1.0, 0.0, 1.0, 0.125, 1.0, 0.25, 1.0, 0.25, 1.0, 0.125, 1.0, 0.75, 1.0, 0.875, 1.0, 0.875, 1.0, 0.75, 1.0, 0.4197, 0.4197, 0.25, 0.49, 0.08029, 0.4197, 0.01, 0.25, 0.08029, 0.08029, 0.25, 0.01, 0.4197, 0.08029, 0.49, 0.25, 0.625, 1.0, 0.75, 1.0, 0.75, 1.0, 0.625, 1.0, 0.125, 1.0, 0.25, 1.0, 0.25, 1.0, 0.125, 1.0, 0.875, 1.0, 1.0, 1.0, 1.0, 1.0, 0.875, 1.0, 0.25, 1.0, 0.375, 1.0, 0.375, 1.0, 0.25, 1.0, 0.75, 1.0, 0.875, 1.0, 0.875, 1.0, 0.75, 1.0, 0.5, 1.0, 0.625, 1.0, 0.625, 1.0, 0.5, 1.0, 0.0, 1.0, 0.125, 1.0, 0.125, 1.0, 0.0, 1.0, 1.0, 0.5, 1.0, 1.0, 0.875, 1.0, 0.875, 0.5, 0.125, 0.5, 0.125, 1.0, 0.0, 1.0, 0.0, 0.5, 0.25, 0.5, 0.25, 1.0, 0.125, 1.0, 0.125, 0.5, 0.75, 0.49, 0.9197, 0.4197, 0.99, 0.25, 0.9197, 0.08029, 0.75, 0.01, 0.5803, 0.08029, 0.51, 0.25, 0.5803, 0.4197, 0.375, 0.5, 0.375, 1.0, 0.25, 1.0, 0.25, 0.5, 0.5, 0.5, 0.5, 1.0, 0.375, 1.0, 0.375, 0.5, 0.625, 0.5, 0.625, 1.0, 0.5, 1.0, 0.5, 0.5, 0.75, 0.5, 0.75, 1.0, 0.625, 1.0, 0.625, 0.5, 0.875, 0.5, 0.875, 1.0, 0.75, 1.0, 0.75, 0.5, 0.375, 1.0, 0.5, 1.0, 0.5, 1.0, 0.375, 1.0, 0.375, 1.0, 0.5, 1.0, 0.5, 1.0, 0.375, 1.0, 0.5, 1.0, 0.625, 1.0, 0.625, 1.0, 0.5, 1.0, 0.25, 1.0, 0.375, 1.0, 0.375, 1.0, 0.25, 1.0, 0.875, 1.0, 1.0, 1.0, 1.0, 1.0, 0.875, 1.0, 0.625, 1.0, 0.75, 1.0, 0.75, 1.0, 0.625, 1.0, 0.0, 1.0, 0.125, 1.0, 0.125, 1.0, 0.0, 1.0, 0.125, 1.0, 0.25, 1.0, 0.25, 1.0, 0.125, 1.0, 0.75, 1.0, 0.875, 1.0, 0.875, 1.0, 0.75, 1.0, 0.4197, 0.4197, 0.25, 0.49, 0.08029, 0.4197, 0.01, 0.25, 0.08029, 0.08029, 0.25, 0.01, 0.4197, 0.08029, 0.49, 0.25, 0.625, 1.0, 0.75, 1.0, 0.75, 1.0, 0.625, 1.0, 0.125, 1.0, 0.25, 1.0, 0.25, 1.0, 0.125, 1.0, 0.875, 1.0, 1.0, 1.0, 1.0, 1.0, 0.875, 1.0, 0.25, 1.0, 0.375, 1.0, 0.375, 1.0, 0.25, 1.0, 0.75, 1.0, 0.875, 1.0, 0.875, 1.0, 0.75, 1.0, 0.5, 1.0, 0.625, 1.0, 0.625, 1.0, 0.5, 1.0, 0.0, 1.0, 0.125, 1.0, 0.125, 1.0, 0.0, 1.0])
me_cylinder_010.materials.append(mat_metal)
me_cylinder_010.materials.append(mat_off_color)
me_cylinder_010.materials.append(mat_main_color)
me_cylinder_010.use_remesh_fix_poles = True
me_cylinder_010.use_remesh_preserve_attributes = False
me_cylinder_010.use_mirror_vertex_groups = False
me_cylinder_010.update()
me_cylinder_011 = bpy.data.meshes.new('Cylinder.011')
me_cylinder_011.from_pydata([(0.2634, -0.1091, -0.2538), (0.2634, 0.09236, -0.2538), (0.5872, -0.1091, -0.3879), (-0.08219, -0.07622, -0.3297), (0.05296, -0.0932, -0.2133), (0.05296, 0.07649, -0.2133), (-0.05459, -0.0932, -0.2146), (0.04894, -0.08811, 0.0005662), (0.04894, 0.0714, 0.0005662), (-0.05216, -0.08811, -0.0006115), (-0.05216, 0.0714, -0.0006115), (-0.05459, 0.07649, -0.2146), (-0.08219, 0.05952, -0.3297), (-0.1726, 0.05952, -0.6372), (-0.06033, 0.09236, -1.035), (-0.1726, -0.07622, -0.6372), (-0.06033, -0.1091, -1.035), (0.2634, -0.1091, -1.169), (0.2634, 0.09236, -1.169), (0.5872, -0.1091, -1.035), (0.5872, 0.09236, -1.035), (0.7213, -0.1091, -0.7116), (0.7213, 0.09236, -0.7116), (0.5872, 0.09236, -0.3879), (0.2634, -0.3383, -0.2132), (0.2634, -0.1183, -0.2132), (0.617, -0.3383, -0.3596), (-0.09013, -0.3383, -0.3596), (-0.2366, -0.3383, -0.7132), (-0.09013, -0.1183, -0.3596), (-0.2366, -0.1183, -0.7132), (-0.09013, -0.1183, -1.067), (-0.09013, -0.3383, -1.067), (0.2634, -0.1183, -1.213), (0.2634, -0.3383, -1.213), (0.617, -0.1183, -1.067), (0.7634, -0.1183, -0.7132), (0.617, -0.3383, -1.067), (0.7634, -0.3383, -0.7132), (0.617, -0.1183, -0.3596), (0.5002, -0.3646, -0.4764), (0.2634, -0.3646, -0.3784), (0.02669, -0.3646, -0.4764), (-0.07137, -0.3646, -0.7132), (0.2634, -0.3646, -1.048), (0.5002, -0.3646, -0.9499), (0.5982, -0.3646, -0.7132), (0.02669, -0.3646, -0.9499), (0.5002, -0.407, -0.4764), (0.2634, -0.407, -0.3784), (0.02669, -0.407, -0.4764), (-0.07137, -0.407, -0.7132), (0.2634, -0.407, -1.048), (0.5002, -0.407, -0.9499), (0.5982, -0.407, -0.7132), (0.02669, -0.407, -0.9499), (0.3148, 0.3222, -0.2162), (0.3148, 0.1023, -0.2162), (-0.03879, 0.3222, -0.3626), (0.6683, 0.3222, -0.3626), (0.8148, 0.3222, -0.7162), (0.6683, 0.1023, -0.3626), (0.8148, 0.1023, -0.7162), (0.6683, 0.1023, -1.07), (0.6683, 0.3222, -1.07), (0.3148, 0.1023, -1.216), (0.3148, 0.3222, -1.216), (-0.03879, 0.1023, -1.07), (-0.1852, 0.1023, -0.7162), (-0.03879, 0.3222, -1.07), (-0.1852, 0.3222, -0.7162), (-0.03879, 0.1023, -0.3626), (0.07802, 0.3486, -0.4795), (0.3148, 0.3486, -0.3814), (0.5515, 0.3486, -0.4795), (0.6496, 0.3486, -0.7162), (0.3148, 0.3486, -1.051), (0.07802, 0.3486, -0.9529), (-0.02004, 0.3486, -0.7162), (0.5515, 0.3486, -0.9529), (0.07802, 0.391, -0.4795), (0.3148, 0.391, -0.3814), (0.5515, 0.391, -0.4795), (0.6496, 0.391, -0.7162), (0.3148, 0.391, -1.051), (0.07802, 0.391, -0.9529), (-0.02004, 0.391, -0.7162), (0.5515, 0.391, -0.9529)], [], [(0, 1, 5, 4), (1, 0, 2, 23), (2, 0, 3, 15, 16, 17, 19, 21), (3, 0, 4, 6), (4, 5, 8, 7), (6, 4, 7, 9), (10, 9, 7, 8), (11, 6, 9, 10), (5, 11, 10, 8), (12, 3, 6, 11), (1, 12, 11, 5), (13, 15, 3, 12), (1, 23, 22, 20, 18, 14, 13, 12), (14, 16, 15, 13), (18, 17, 16, 14), (20, 19, 17, 18), (22, 21, 19, 20), (23, 2, 21, 22), (25, 24, 26, 39), (29, 27, 24, 25), (30, 28, 27, 29), (25, 39, 36, 35, 33, 31, 30, 29), (31, 32, 28, 30), (33, 34, 32, 31), (35, 37, 34, 33), (36, 38, 37, 35), (39, 26, 38, 36), (47, 44, 52, 55), (32, 34, 44, 47), (34, 37, 45, 44), (28, 32, 47, 43), (26, 24, 41, 40), (37, 38, 46, 45), (24, 27, 42, 41), (27, 28, 43, 42), (38, 26, 40, 46), (48, 49, 50, 51, 55, 52, 53, 54), (45, 46, 54, 53), (42, 43, 51, 50), (40, 41, 49, 48), (43, 47, 55, 51), (46, 40, 48, 54), (44, 45, 53, 52), (41, 42, 50, 49), (57, 56, 58, 71), (61, 59, 56, 57), (62, 60, 59, 61), (57, 71, 68, 67, 65, 63, 62, 61), (63, 64, 60, 62), (65, 66, 64, 63), (67, 69, 66, 65), (68, 70, 69, 67), (71, 58, 70, 68), (79, 76, 84, 87), (64, 66, 76, 79), (66, 69, 77, 76), (60, 64, 79, 75), (58, 56, 73, 72), (69, 70, 78, 77), (56, 59, 74, 73), (59, 60, 75, 74), (70, 58, 72, 78), (80, 81, 82, 83, 87, 84, 85, 86), (77, 78, 86, 85), (74, 75, 83, 82), (72, 73, 81, 80), (75, 79, 87, 83), (78, 72, 80, 86), (76, 77, 85, 84), (73, 74, 82, 81)])
me_cylinder_011.polygons.foreach_set('material_index', [0, 0, 0, 0, 1, 0, 0, 0, 0, 1, 0, 0, 0, 0, 0, 0, 0, 0, 1, 1, 1, 1, 1, 1, 1, 1, 1, 0, 1, 1, 1, 1, 1, 1, 1, 1, 0, 0, 0, 0, 0, 0, 0, 0, 1, 1, 1, 1, 1, 1, 1, 1, 1, 0, 1, 1, 1, 1, 1, 1, 1, 1, 0, 0, 0, 0, 0, 0, 0, 0])
_uv = me_cylinder_011.uv_layers.new(name='UVMap')
_uv.uv.foreach_set('vector', [1.0, 1.0, 1.0, 0.5, 1.0, 0.5, 1.0, 1.0, 1.0, 0.5, 1.0, 1.0, 0.875, 1.0, 0.875, 0.5, 0.4197, 0.4197, 0.25, 0.49, 0.08029, 0.4197, 0.01, 0.25, 0.08029, 0.08029, 0.25, 0.01, 0.4197, 0.08029, 0.49, 0.25, 0.08029, 0.4197, 0.25, 0.49, 0.25, 0.49, 0.08029, 0.4197, 1.0, 1.0, 1.0, 0.5, 1.0, 0.5, 1.0, 1.0, 0.08029, 0.4197, 0.25, 0.49, 0.25, 0.49, 0.08029, 0.4197, 0.125, 0.5, 0.125, 1.0, 0.0, 1.0, 0.0, 0.5, 0.125, 0.5, 0.125, 1.0, 0.125, 1.0, 0.125, 0.5, 0.75, 0.49, 0.5803, 0.4197, 0.5803, 0.4197, 0.75, 0.49, 0.125, 0.5, 0.125, 1.0, 0.125, 1.0, 0.125, 0.5, 0.75, 0.49, 0.5803, 0.4197, 0.5803, 0.4197, 0.75, 0.49, 0.25, 0.5, 0.25, 1.0, 0.125, 1.0, 0.125, 0.5, 0.75, 0.49, 0.9197, 0.4197, 0.99, 0.25, 0.9197, 0.08029, 0.75, 0.01, 0.5803, 0.08029, 0.51, 0.25, 0.5803, 0.4197, 0.375, 0.5, 0.375, 1.0, 0.25, 1.0, 0.25, 0.5, 0.5, 0.5, 0.5, 1.0, 0.375, 1.0, 0.375, 0.5, 0.625, 0.5, 0.625, 1.0, 0.5, 1.0, 0.5, 0.5, 0.75, 0.5, 0.75, 1.0, 0.625, 1.0, 0.625, 0.5, 0.875, 0.5, 0.875, 1.0, 0.75, 1.0, 0.75, 0.5, 1.0, 0.5, 1.0, 1.0, 0.875, 1.0, 0.875, 0.5, 0.125, 0.5, 0.125, 1.0, 0.0, 1.0, 0.0, 0.5, 0.25, 0.5, 0.25, 1.0, 0.125, 1.0, 0.125, 0.5, 0.75, 0.49, 0.9197, 0.4197, 0.99, 0.25, 0.9197, 0.08029, 0.75, 0.01, 0.5803, 0.08029, 0.51, 0.25, 0.5803, 0.4197, 0.375, 0.5, 0.375, 1.0, 0.25, 1.0, 0.25, 0.5, 0.5, 0.5, 0.5, 1.0, 0.375, 1.0, 0.375, 0.5, 0.625, 0.5, 0.625, 1.0, 0.5, 1.0, 0.5, 0.5, 0.75, 0.5, 0.75, 1.0, 0.625, 1.0, 0.625, 0.5, 0.875, 0.5, 0.875, 1.0, 0.75, 1.0, 0.75, 0.5, 0.375, 1.0, 0.5, 1.0, 0.5, 1.0, 0.375, 1.0, 0.375, 1.0, 0.5, 1.0, 0.5, 1.0, 0.375, 1.0, 0.5, 1.0, 0.625, 1.0, 0.625, 1.0, 0.5, 1.0, 0.25, 1.0, 0.375, 1.0, 0.375, 1.0, 0.25, 1.0, 0.875, 1.0, 1.0, 1.0, 1.0, 1.0, 0.875, 1.0, 0.625, 1.0, 0.75, 1.0, 0.75, 1.0, 0.625, 1.0, 0.0, 1.0, 0.125, 1.0, 0.125, 1.0, 0.0, 1.0, 0.125, 1.0, 0.25, 1.0, 0.25, 1.0, 0.125, 1.0, 0.75, 1.0, 0.875, 1.0, 0.875, 1.0, 0.75, 1.0, 0.4197, 0.4197, 0.25, 0.49, 0.08029, 0.4197, 0.01, 0.25, 0.08029, 0.08029, 0.25, 0.01, 0.4197, 0.08029, 0.49, 0.25, 0.625, 1.0, 0.75, 1.0, 0.75, 1.0, 0.625, 1.0, 0.125, 1.0, 0.25, 1.0, 0.25, 1.0, 0.125, 1.0, 0.875, 1.0, 1.0, 1.0, 1.0, 1.0, 0.875, 1.0, 0.25, 1.0, 0.375, 1.0, 0.375, 1.0, 0.25, 1.0, 0.75, 1.0, 0.875, 1.0, 0.875, 1.0, 0.75, 1.0, 0.5, 1.0, 0.625, 1.0, 0.625, 1.0, 0.5, 1.0, 0.0, 1.0, 0.125, 1.0, 0.125, 1.0, 0.0, 1.0, 1.0, 0.5, 1.0, 1.0, 0.875, 1.0, 0.875, 0.5, 0.125, 0.5, 0.125, 1.0, 0.0, 1.0, 0.0, 0.5, 0.25, 0.5, 0.25, 1.0, 0.125, 1.0, 0.125, 0.5, 0.75, 0.49, 0.9197, 0.4197, 0.99, 0.25, 0.9197, 0.08029, 0.75, 0.01, 0.5803, 0.08029, 0.51, 0.25, 0.5803, 0.4197, 0.375, 0.5, 0.375, 1.0, 0.25, 1.0, 0.25, 0.5, 0.5, 0.5, 0.5, 1.0, 0.375, 1.0, 0.375, 0.5, 0.625, 0.5, 0.625, 1.0, 0.5, 1.0, 0.5, 0.5, 0.75, 0.5, 0.75, 1.0, 0.625, 1.0, 0.625, 0.5, 0.875, 0.5, 0.875, 1.0, 0.75, 1.0, 0.75, 0.5, 0.375, 1.0, 0.5, 1.0, 0.5, 1.0, 0.375, 1.0, 0.375, 1.0, 0.5, 1.0, 0.5, 1.0, 0.375, 1.0, 0.5, 1.0, 0.625, 1.0, 0.625, 1.0, 0.5, 1.0, 0.25, 1.0, 0.375, 1.0, 0.375, 1.0, 0.25, 1.0, 0.875, 1.0, 1.0, 1.0, 1.0, 1.0, 0.875, 1.0, 0.625, 1.0, 0.75, 1.0, 0.75, 1.0, 0.625, 1.0, 0.0, 1.0, 0.125, 1.0, 0.125, 1.0, 0.0, 1.0, 0.125, 1.0, 0.25, 1.0, 0.25, 1.0, 0.125, 1.0, 0.75, 1.0, 0.875, 1.0, 0.875, 1.0, 0.75, 1.0, 0.4197, 0.4197, 0.25, 0.49, 0.08029, 0.4197, 0.01, 0.25, 0.08029, 0.08029, 0.25, 0.01, 0.4197, 0.08029, 0.49, 0.25, 0.625, 1.0, 0.75, 1.0, 0.75, 1.0, 0.625, 1.0, 0.125, 1.0, 0.25, 1.0, 0.25, 1.0, 0.125, 1.0, 0.875, 1.0, 1.0, 1.0, 1.0, 1.0, 0.875, 1.0, 0.25, 1.0, 0.375, 1.0, 0.375, 1.0, 0.25, 1.0, 0.75, 1.0, 0.875, 1.0, 0.875, 1.0, 0.75, 1.0, 0.5, 1.0, 0.625, 1.0, 0.625, 1.0, 0.5, 1.0, 0.0, 1.0, 0.125, 1.0, 0.125, 1.0, 0.0, 1.0])
me_cylinder_011.materials.append(mat_metal)
me_cylinder_011.materials.append(mat_off_color)
me_cylinder_011.materials.append(mat_main_color)
me_cylinder_011.use_remesh_fix_poles = True
me_cylinder_011.use_remesh_preserve_attributes = False
me_cylinder_011.use_mirror_vertex_groups = False
me_cylinder_011.update()
me_cylinder_012 = bpy.data.meshes.new('Cylinder.012')
me_cylinder_012.from_pydata([(0.2647, -0.1012, -0.2538), (0.2647, 0.1003, -0.2538), (0.5884, -0.1012, -0.3879), (-0.08092, -0.06833, -0.3296), (0.05423, -0.0853, -0.2133), (0.05423, 0.08439, -0.2133), (-0.05332, -0.0853, -0.2146), (0.05021, -0.08021, 0.0005836), (0.05021, 0.0793, 0.0005836), (-0.05089, -0.08021, -0.0005941), (-0.05089, 0.0793, -0.0005941), (-0.05332, 0.08439, -0.2146), (-0.08092, 0.06741, -0.3296), (-0.1713, 0.06741, -0.6372), (-0.05906, 0.1003, -1.035), (-0.1713, -0.06833, -0.6372), (-0.05906, -0.1012, -1.035), (0.2647, -0.1012, -1.169), (0.2647, 0.1003, -1.169), (0.5884, -0.1012, -1.035), (0.5884, 0.1003, -1.035), (0.7225, -0.1012, -0.7116), (0.7225, 0.1003, -0.7116), (0.5884, 0.1003, -0.3879), (0.2647, -0.3304, -0.2131), (0.2647, -0.1104, -0.2131), (0.6182, -0.3304, -0.3596), (-0.08886, -0.3304, -0.3596), (-0.2353, -0.3304, -0.7131), (-0.08886, -0.1104, -0.3596), (-0.2353, -0.1104, -0.7131), (-0.08886, -0.1104, -1.067), (-0.08886, -0.3304, -1.067), (0.2647, -0.1104, -1.213), (0.2647, -0.3304, -1.213), (0.6182, -0.1104, -1.067), (0.7647, -0.1104, -0.7131), (0.6182, -0.3304, -1.067), (0.7647, -0.3304, -0.7131), (0.6182, -0.1104, -0.3596), (0.5014, -0.3567, -0.4764), (0.2647, -0.3567, -0.3783), (0.02795, -0.3567, -0.4764), (-0.07011, -0.3567, -0.7131), (0.2647, -0.3567, -1.048), (0.5014, -0.3567, -0.9499), (0.5995, -0.3567, -0.7131), (0.02795, -0.3567, -0.9499), (0.5014, -0.3991, -0.4764), (0.2647, -0.3991, -0.3783), (0.02795, -0.3991, -0.4764), (-0.07011, -0.3991, -0.7131), (0.2647, -0.3991, -1.048), (0.5014, -0.3991, -0.9499), (0.5995, -0.3991, -0.7131), (0.02795, -0.3991, -0.9499), (0.316, 0.3301, -0.2162), (0.316, 0.1102, -0.2162), (-0.03752, 0.3301, -0.3626), (0.6696, 0.3301, -0.3626), (0.816, 0.3301, -0.7162), (0.6696, 0.1102, -0.3626), (0.816, 0.1102, -0.7162), (0.6696, 0.1102, -1.07), (0.6696, 0.3301, -1.07), (0.316, 0.1102, -1.216), (0.316, 0.3301, -1.216), (-0.03752, 0.1102, -1.07), (-0.184, 0.1102, -0.7162), (-0.03752, 0.3301, -1.07), (-0.184, 0.3301, -0.7162), (-0.03752, 0.1102, -0.3626), (0.07929, 0.3565, -0.4794), (0.316, 0.3565, -0.3814), (0.5528, 0.3565, -0.4794), (0.6508, 0.3565, -0.7162), (0.316, 0.3565, -1.051), (0.07929, 0.3565, -0.9529), (-0.01877, 0.3565, -0.7162), (0.5528, 0.3565, -0.9529), (0.07929, 0.3989, -0.4794), (0.316, 0.3989, -0.3814), (0.5528, 0.3989, -0.4794), (0.6508, 0.3989, -0.7162), (0.316, 0.3989, -1.051), (0.07929, 0.3989, -0.9529), (-0.01877, 0.3989, -0.7162), (0.5528, 0.3989, -0.9529)], [], [(0, 1, 5, 4), (1, 0, 2, 23), (2, 0, 3, 15, 16, 17, 19, 21), (3, 0, 4, 6), (4, 5, 8, 7), (6, 4, 7, 9), (10, 9, 7, 8), (11, 6, 9, 10), (5, 11, 10, 8), (12, 3, 6, 11), (1, 12, 11, 5), (13, 15, 3, 12), (1, 23, 22, 20, 18, 14, 13, 12), (14, 16, 15, 13), (18, 17, 16, 14), (20, 19, 17, 18), (22, 21, 19, 20), (23, 2, 21, 22), (25, 24, 26, 39), (29, 27, 24, 25), (30, 28, 27, 29), (25, 39, 36, 35, 33, 31, 30, 29), (31, 32, 28, 30), (33, 34, 32, 31), (35, 37, 34, 33), (36, 38, 37, 35), (39, 26, 38, 36), (47, 44, 52, 55), (32, 34, 44, 47), (34, 37, 45, 44), (28, 32, 47, 43), (26, 24, 41, 40), (37, 38, 46, 45), (24, 27, 42, 41), (27, 28, 43, 42), (38, 26, 40, 46), (48, 49, 50, 51, 55, 52, 53, 54), (45, 46, 54, 53), (42, 43, 51, 50), (40, 41, 49, 48), (43, 47, 55, 51), (46, 40, 48, 54), (44, 45, 53, 52), (41, 42, 50, 49), (57, 56, 58, 71), (61, 59, 56, 57), (62, 60, 59, 61), (57, 71, 68, 67, 65, 63, 62, 61), (63, 64, 60, 62), (65, 66, 64, 63), (67, 69, 66, 65), (68, 70, 69, 67), (71, 58, 70, 68), (79, 76, 84, 87), (64, 66, 76, 79), (66, 69, 77, 76), (60, 64, 79, 75), (58, 56, 73, 72), (69, 70, 78, 77), (56, 59, 74, 73), (59, 60, 75, 74), (70, 58, 72, 78), (80, 81, 82, 83, 87, 84, 85, 86), (77, 78, 86, 85), (74, 75, 83, 82), (72, 73, 81, 80), (75, 79, 87, 83), (78, 72, 80, 86), (76, 77, 85, 84), (73, 74, 82, 81)])
me_cylinder_012.polygons.foreach_set('material_index', [0, 0, 0, 0, 1, 0, 0, 0, 0, 1, 0, 0, 0, 0, 0, 0, 0, 0, 1, 1, 1, 1, 1, 1, 1, 1, 1, 0, 1, 1, 1, 1, 1, 1, 1, 1, 0, 0, 0, 0, 0, 0, 0, 0, 1, 1, 1, 1, 1, 1, 1, 1, 1, 0, 1, 1, 1, 1, 1, 1, 1, 1, 0, 0, 0, 0, 0, 0, 0, 0])
_uv = me_cylinder_012.uv_layers.new(name='UVMap')
_uv.uv.foreach_set('vector', [1.0, 1.0, 1.0, 0.5, 1.0, 0.5, 1.0, 1.0, 1.0, 0.5, 1.0, 1.0, 0.875, 1.0, 0.875, 0.5, 0.4197, 0.4197, 0.25, 0.49, 0.08029, 0.4197, 0.01, 0.25, 0.08029, 0.08029, 0.25, 0.01, 0.4197, 0.08029, 0.49, 0.25, 0.08029, 0.4197, 0.25, 0.49, 0.25, 0.49, 0.08029, 0.4197, 1.0, 1.0, 1.0, 0.5, 1.0, 0.5, 1.0, 1.0, 0.08029, 0.4197, 0.25, 0.49, 0.25, 0.49, 0.08029, 0.4197, 0.125, 0.5, 0.125, 1.0, 0.0, 1.0, 0.0, 0.5, 0.125, 0.5, 0.125, 1.0, 0.125, 1.0, 0.125, 0.5, 0.75, 0.49, 0.5803, 0.4197, 0.5803, 0.4197, 0.75, 0.49, 0.125, 0.5, 0.125, 1.0, 0.125, 1.0, 0.125, 0.5, 0.75, 0.49, 0.5803, 0.4197, 0.5803, 0.4197, 0.75, 0.49, 0.25, 0.5, 0.25, 1.0, 0.125, 1.0, 0.125, 0.5, 0.75, 0.49, 0.9197, 0.4197, 0.99, 0.25, 0.9197, 0.08029, 0.75, 0.01, 0.5803, 0.08029, 0.51, 0.25, 0.5803, 0.4197, 0.375, 0.5, 0.375, 1.0, 0.25, 1.0, 0.25, 0.5, 0.5, 0.5, 0.5, 1.0, 0.375, 1.0, 0.375, 0.5, 0.625, 0.5, 0.625, 1.0, 0.5, 1.0, 0.5, 0.5, 0.75, 0.5, 0.75, 1.0, 0.625, 1.0, 0.625, 0.5, 0.875, 0.5, 0.875, 1.0, 0.75, 1.0, 0.75, 0.5, 1.0, 0.5, 1.0, 1.0, 0.875, 1.0, 0.875, 0.5, 0.125, 0.5, 0.125, 1.0, 0.0, 1.0, 0.0, 0.5, 0.25, 0.5, 0.25, 1.0, 0.125, 1.0, 0.125, 0.5, 0.75, 0.49, 0.9197, 0.4197, 0.99, 0.25, 0.9197, 0.08029, 0.75, 0.01, 0.5803, 0.08029, 0.51, 0.25, 0.5803, 0.4197, 0.375, 0.5, 0.375, 1.0, 0.25, 1.0, 0.25, 0.5, 0.5, 0.5, 0.5, 1.0, 0.375, 1.0, 0.375, 0.5, 0.625, 0.5, 0.625, 1.0, 0.5, 1.0, 0.5, 0.5, 0.75, 0.5, 0.75, 1.0, 0.625, 1.0, 0.625, 0.5, 0.875, 0.5, 0.875, 1.0, 0.75, 1.0, 0.75, 0.5, 0.375, 1.0, 0.5, 1.0, 0.5, 1.0, 0.375, 1.0, 0.375, 1.0, 0.5, 1.0, 0.5, 1.0, 0.375, 1.0, 0.5, 1.0, 0.625, 1.0, 0.625, 1.0, 0.5, 1.0, 0.25, 1.0, 0.375, 1.0, 0.375, 1.0, 0.25, 1.0, 0.875, 1.0, 1.0, 1.0, 1.0, 1.0, 0.875, 1.0, 0.625, 1.0, 0.75, 1.0, 0.75, 1.0, 0.625, 1.0, 0.0, 1.0, 0.125, 1.0, 0.125, 1.0, 0.0, 1.0, 0.125, 1.0, 0.25, 1.0, 0.25, 1.0, 0.125, 1.0, 0.75, 1.0, 0.875, 1.0, 0.875, 1.0, 0.75, 1.0, 0.4197, 0.4197, 0.25, 0.49, 0.08029, 0.4197, 0.01, 0.25, 0.08029, 0.08029, 0.25, 0.01, 0.4197, 0.08029, 0.49, 0.25, 0.625, 1.0, 0.75, 1.0, 0.75, 1.0, 0.625, 1.0, 0.125, 1.0, 0.25, 1.0, 0.25, 1.0, 0.125, 1.0, 0.875, 1.0, 1.0, 1.0, 1.0, 1.0, 0.875, 1.0, 0.25, 1.0, 0.375, 1.0, 0.375, 1.0, 0.25, 1.0, 0.75, 1.0, 0.875, 1.0, 0.875, 1.0, 0.75, 1.0, 0.5, 1.0, 0.625, 1.0, 0.625, 1.0, 0.5, 1.0, 0.0, 1.0, 0.125, 1.0, 0.125, 1.0, 0.0, 1.0, 1.0, 0.5, 1.0, 1.0, 0.875, 1.0, 0.875, 0.5, 0.125, 0.5, 0.125, 1.0, 0.0, 1.0, 0.0, 0.5, 0.25, 0.5, 0.25, 1.0, 0.125, 1.0, 0.125, 0.5, 0.75, 0.49, 0.9197, 0.4197, 0.99, 0.25, 0.9197, 0.08029, 0.75, 0.01, 0.5803, 0.08029, 0.51, 0.25, 0.5803, 0.4197, 0.375, 0.5, 0.375, 1.0, 0.25, 1.0, 0.25, 0.5, 0.5, 0.5, 0.5, 1.0, 0.375, 1.0, 0.375, 0.5, 0.625, 0.5, 0.625, 1.0, 0.5, 1.0, 0.5, 0.5, 0.75, 0.5, 0.75, 1.0, 0.625, 1.0, 0.625, 0.5, 0.875, 0.5, 0.875, 1.0, 0.75, 1.0, 0.75, 0.5, 0.375, 1.0, 0.5, 1.0, 0.5, 1.0, 0.375, 1.0, 0.375, 1.0, 0.5, 1.0, 0.5, 1.0, 0.375, 1.0, 0.5, 1.0, 0.625, 1.0, 0.625, 1.0, 0.5, 1.0, 0.25, 1.0, 0.375, 1.0, 0.375, 1.0, 0.25, 1.0, 0.875, 1.0, 1.0, 1.0, 1.0, 1.0, 0.875, 1.0, 0.625, 1.0, 0.75, 1.0, 0.75, 1.0, 0.625, 1.0, 0.0, 1.0, 0.125, 1.0, 0.125, 1.0, 0.0, 1.0, 0.125, 1.0, 0.25, 1.0, 0.25, 1.0, 0.125, 1.0, 0.75, 1.0, 0.875, 1.0, 0.875, 1.0, 0.75, 1.0, 0.4197, 0.4197, 0.25, 0.49, 0.08029, 0.4197, 0.01, 0.25, 0.08029, 0.08029, 0.25, 0.01, 0.4197, 0.08029, 0.49, 0.25, 0.625, 1.0, 0.75, 1.0, 0.75, 1.0, 0.625, 1.0, 0.125, 1.0, 0.25, 1.0, 0.25, 1.0, 0.125, 1.0, 0.875, 1.0, 1.0, 1.0, 1.0, 1.0, 0.875, 1.0, 0.25, 1.0, 0.375, 1.0, 0.375, 1.0, 0.25, 1.0, 0.75, 1.0, 0.875, 1.0, 0.875, 1.0, 0.75, 1.0, 0.5, 1.0, 0.625, 1.0, 0.625, 1.0, 0.5, 1.0, 0.0, 1.0, 0.125, 1.0, 0.125, 1.0, 0.0, 1.0])
me_cylinder_012.materials.append(mat_metal)
me_cylinder_012.materials.append(mat_off_color)
me_cylinder_012.materials.append(mat_main_color)
me_cylinder_012.use_remesh_fix_poles = True
me_cylinder_012.use_remesh_preserve_attributes = False
me_cylinder_012.use_mirror_vertex_groups = False
me_cylinder_012.update()
me_cylinder_013 = bpy.data.meshes.new('Cylinder.013')
me_cylinder_013.from_pydata([(0.2733, -0.108, -0.2537), (0.2733, 0.0934, -0.2537), (0.5971, -0.108, -0.3878), (-0.07227, -0.07518, -0.3295), (0.06288, -0.09215, -0.2132), (0.06288, 0.07754, -0.2132), (-0.04467, -0.09215, -0.2145), (0.05887, -0.08706, 0.0006833), (0.05887, 0.07244, 0.0006833), (-0.04223, -0.08706, -0.0004945), (-0.04223, 0.07244, -0.0004945), (-0.04467, 0.07754, -0.2145), (-0.07227, 0.06056, -0.3295), (-0.1626, 0.06056, -0.6371), (-0.0504, 0.0934, -1.035), (-0.1626, -0.07518, -0.6371), (-0.0504, -0.108, -1.035), (0.2733, -0.108, -1.169), (0.2733, 0.0934, -1.169), (0.5971, -0.108, -1.035), (0.5971, 0.0934, -1.035), (0.7312, -0.108, -0.7115), (0.7312, 0.0934, -0.7115), (0.5971, 0.0934, -0.3878), (0.2733, -0.3372, -0.213), (0.2733, -0.1173, -0.213), (0.6269, -0.3372, -0.3595), (-0.08021, -0.3372, -0.3595), (-0.2267, -0.3372, -0.713), (-0.08021, -0.1173, -0.3595), (-0.2267, -0.1173, -0.713), (-0.08021, -0.1173, -1.067), (-0.08021, -0.3372, -1.067), (0.2733, -0.1173, -1.213), (0.2733, -0.3372, -1.213), (0.6269, -0.1173, -1.067), (0.7733, -0.1173, -0.713), (0.6269, -0.3372, -1.067), (0.7733, -0.3372, -0.713), (0.6269, -0.1173, -0.3595), (0.5101, -0.3636, -0.4763), (0.2733, -0.3636, -0.3782), (0.03661, -0.3636, -0.4763), (-0.06145, -0.3636, -0.713), (0.2733, -0.3636, -1.048), (0.5101, -0.3636, -0.9498), (0.6081, -0.3636, -0.713), (0.03661, -0.3636, -0.9498), (0.5101, -0.406, -0.4763), (0.2733, -0.406, -0.3782), (0.03661, -0.406, -0.4763), (-0.06145, -0.406, -0.713), (0.2733, -0.406, -1.048), (0.5101, -0.406, -0.9498), (0.6081, -0.406, -0.713), (0.03661, -0.406, -0.9498), (0.3247, 0.3233, -0.2161), (0.3247, 0.1033, -0.2161), (-0.02887, 0.3233, -0.3625), (0.6782, 0.3233, -0.3625), (0.8247, 0.3233, -0.7161), (0.6782, 0.1033, -0.3625), (0.8247, 0.1033, -0.7161), (0.6782, 0.1033, -1.07), (0.6782, 0.3233, -1.07), (0.3247, 0.1033, -1.216), (0.3247, 0.3233, -1.216), (-0.02887, 0.1033, -1.07), (-0.1753, 0.1033, -0.7161), (-0.02887, 0.3233, -1.07), (-0.1753, 0.3233, -0.7161), (-0.02887, 0.1033, -0.3625), (0.08795, 0.3496, -0.4793), (0.3247, 0.3496, -0.3813), (0.5614, 0.3496, -0.4793), (0.6595, 0.3496, -0.7161), (0.3247, 0.3496, -1.051), (0.08795, 0.3496, -0.9528), (-0.01011, 0.3496, -0.7161), (0.5614, 0.3496, -0.9528), (0.08795, 0.392, -0.4793), (0.3247, 0.392, -0.3813), (0.5614, 0.392, -0.4793), (0.6595, 0.392, -0.7161), (0.3247, 0.392, -1.051), (0.08795, 0.392, -0.9528), (-0.01011, 0.392, -0.7161), (0.5614, 0.392, -0.9528)], [], [(0, 1, 5, 4), (1, 0, 2, 23), (2, 0, 3, 15, 16, 17, 19, 21), (3, 0, 4, 6), (4, 5, 8, 7), (6, 4, 7, 9), (10, 9, 7, 8), (11, 6, 9, 10), (5, 11, 10, 8), (12, 3, 6, 11), (1, 12, 11, 5), (13, 15, 3, 12), (1, 23, 22, 20, 18, 14, 13, 12), (14, 16, 15, 13), (18, 17, 16, 14), (20, 19, 17, 18), (22, 21, 19, 20), (23, 2, 21, 22), (25, 24, 26, 39), (29, 27, 24, 25), (30, 28, 27, 29), (25, 39, 36, 35, 33, 31, 30, 29), (31, 32, 28, 30), (33, 34, 32, 31), (35, 37, 34, 33), (36, 38, 37, 35), (39, 26, 38, 36), (47, 44, 52, 55), (32, 34, 44, 47), (34, 37, 45, 44), (28, 32, 47, 43), (26, 24, 41, 40), (37, 38, 46, 45), (24, 27, 42, 41), (27, 28, 43, 42), (38, 26, 40, 46), (48, 49, 50, 51, 55, 52, 53, 54), (45, 46, 54, 53), (42, 43, 51, 50), (40, 41, 49, 48), (43, 47, 55, 51), (46, 40, 48, 54), (44, 45, 53, 52), (41, 42, 50, 49), (57, 56, 58, 71), (61, 59, 56, 57), (62, 60, 59, 61), (57, 71, 68, 67, 65, 63, 62, 61), (63, 64, 60, 62), (65, 66, 64, 63), (67, 69, 66, 65), (68, 70, 69, 67), (71, 58, 70, 68), (79, 76, 84, 87), (64, 66, 76, 79), (66, 69, 77, 76), (60, 64, 79, 75), (58, 56, 73, 72), (69, 70, 78, 77), (56, 59, 74, 73), (59, 60, 75, 74), (70, 58, 72, 78), (80, 81, 82, 83, 87, 84, 85, 86), (77, 78, 86, 85), (74, 75, 83, 82), (72, 73, 81, 80), (75, 79, 87, 83), (78, 72, 80, 86), (76, 77, 85, 84), (73, 74, 82, 81)])
me_cylinder_013.polygons.foreach_set('material_index', [0, 0, 0, 0, 1, 0, 0, 0, 0, 1, 0, 0, 0, 0, 0, 0, 0, 0, 1, 1, 1, 1, 1, 1, 1, 1, 1, 0, 1, 1, 1, 1, 1, 1, 1, 1, 0, 0, 0, 0, 0, 0, 0, 0, 1, 1, 1, 1, 1, 1, 1, 1, 1, 0, 1, 1, 1, 1, 1, 1, 1, 1, 0, 0, 0, 0, 0, 0, 0, 0])
_uv = me_cylinder_013.uv_layers.new(name='UVMap')
_uv.uv.foreach_set('vector', [1.0, 1.0, 1.0, 0.5, 1.0, 0.5, 1.0, 1.0, 1.0, 0.5, 1.0, 1.0, 0.875, 1.0, 0.875, 0.5, 0.4197, 0.4197, 0.25, 0.49, 0.08029, 0.4197, 0.01, 0.25, 0.08029, 0.08029, 0.25, 0.01, 0.4197, 0.08029, 0.49, 0.25, 0.08029, 0.4197, 0.25, 0.49, 0.25, 0.49, 0.08029, 0.4197, 1.0, 1.0, 1.0, 0.5, 1.0, 0.5, 1.0, 1.0, 0.08029, 0.4197, 0.25, 0.49, 0.25, 0.49, 0.08029, 0.4197, 0.125, 0.5, 0.125, 1.0, 0.0, 1.0, 0.0, 0.5, 0.125, 0.5, 0.125, 1.0, 0.125, 1.0, 0.125, 0.5, 0.75, 0.49, 0.5803, 0.4197, 0.5803, 0.4197, 0.75, 0.49, 0.125, 0.5, 0.125, 1.0, 0.125, 1.0, 0.125, 0.5, 0.75, 0.49, 0.5803, 0.4197, 0.5803, 0.4197, 0.75, 0.49, 0.25, 0.5, 0.25, 1.0, 0.125, 1.0, 0.125, 0.5, 0.75, 0.49, 0.9197, 0.4197, 0.99, 0.25, 0.9197, 0.08029, 0.75, 0.01, 0.5803, 0.08029, 0.51, 0.25, 0.5803, 0.4197, 0.375, 0.5, 0.375, 1.0, 0.25, 1.0, 0.25, 0.5, 0.5, 0.5, 0.5, 1.0, 0.375, 1.0, 0.375, 0.5, 0.625, 0.5, 0.625, 1.0, 0.5, 1.0, 0.5, 0.5, 0.75, 0.5, 0.75, 1.0, 0.625, 1.0, 0.625, 0.5, 0.875, 0.5, 0.875, 1.0, 0.75, 1.0, 0.75, 0.5, 1.0, 0.5, 1.0, 1.0, 0.875, 1.0, 0.875, 0.5, 0.125, 0.5, 0.125, 1.0, 0.0, 1.0, 0.0, 0.5, 0.25, 0.5, 0.25, 1.0, 0.125, 1.0, 0.125, 0.5, 0.75, 0.49, 0.9197, 0.4197, 0.99, 0.25, 0.9197, 0.08029, 0.75, 0.01, 0.5803, 0.08029, 0.51, 0.25, 0.5803, 0.4197, 0.375, 0.5, 0.375, 1.0, 0.25, 1.0, 0.25, 0.5, 0.5, 0.5, 0.5, 1.0, 0.375, 1.0, 0.375, 0.5, 0.625, 0.5, 0.625, 1.0, 0.5, 1.0, 0.5, 0.5, 0.75, 0.5, 0.75, 1.0, 0.625, 1.0, 0.625, 0.5, 0.875, 0.5, 0.875, 1.0, 0.75, 1.0, 0.75, 0.5, 0.375, 1.0, 0.5, 1.0, 0.5, 1.0, 0.375, 1.0, 0.375, 1.0, 0.5, 1.0, 0.5, 1.0, 0.375, 1.0, 0.5, 1.0, 0.625, 1.0, 0.625, 1.0, 0.5, 1.0, 0.25, 1.0, 0.375, 1.0, 0.375, 1.0, 0.25, 1.0, 0.875, 1.0, 1.0, 1.0, 1.0, 1.0, 0.875, 1.0, 0.625, 1.0, 0.75, 1.0, 0.75, 1.0, 0.625, 1.0, 0.0, 1.0, 0.125, 1.0, 0.125, 1.0, 0.0, 1.0, 0.125, 1.0, 0.25, 1.0, 0.25, 1.0, 0.125, 1.0, 0.75, 1.0, 0.875, 1.0, 0.875, 1.0, 0.75, 1.0, 0.4197, 0.4197, 0.25, 0.49, 0.08029, 0.4197, 0.01, 0.25, 0.08029, 0.08029, 0.25, 0.01, 0.4197, 0.08029, 0.49, 0.25, 0.625, 1.0, 0.75, 1.0, 0.75, 1.0, 0.625, 1.0, 0.125, 1.0, 0.25, 1.0, 0.25, 1.0, 0.125, 1.0, 0.875, 1.0, 1.0, 1.0, 1.0, 1.0, 0.875, 1.0, 0.25, 1.0, 0.375, 1.0, 0.375, 1.0, 0.25, 1.0, 0.75, 1.0, 0.875, 1.0, 0.875, 1.0, 0.75, 1.0, 0.5, 1.0, 0.625, 1.0, 0.625, 1.0, 0.5, 1.0, 0.0, 1.0, 0.125, 1.0, 0.125, 1.0, 0.0, 1.0, 1.0, 0.5, 1.0, 1.0, 0.875, 1.0, 0.875, 0.5, 0.125, 0.5, 0.125, 1.0, 0.0, 1.0, 0.0, 0.5, 0.25, 0.5, 0.25, 1.0, 0.125, 1.0, 0.125, 0.5, 0.75, 0.49, 0.9197, 0.4197, 0.99, 0.25, 0.9197, 0.08029, 0.75, 0.01, 0.5803, 0.08029, 0.51, 0.25, 0.5803, 0.4197, 0.375, 0.5, 0.375, 1.0, 0.25, 1.0, 0.25, 0.5, 0.5, 0.5, 0.5, 1.0, 0.375, 1.0, 0.375, 0.5, 0.625, 0.5, 0.625, 1.0, 0.5, 1.0, 0.5, 0.5, 0.75, 0.5, 0.75, 1.0, 0.625, 1.0, 0.625, 0.5, 0.875, 0.5, 0.875, 1.0, 0.75, 1.0, 0.75, 0.5, 0.375, 1.0, 0.5, 1.0, 0.5, 1.0, 0.375, 1.0, 0.375, 1.0, 0.5, 1.0, 0.5, 1.0, 0.375, 1.0, 0.5, 1.0, 0.625, 1.0, 0.625, 1.0, 0.5, 1.0, 0.25, 1.0, 0.375, 1.0, 0.375, 1.0, 0.25, 1.0, 0.875, 1.0, 1.0, 1.0, 1.0, 1.0, 0.875, 1.0, 0.625, 1.0, 0.75, 1.0, 0.75, 1.0, 0.625, 1.0, 0.0, 1.0, 0.125, 1.0, 0.125, 1.0, 0.0, 1.0, 0.125, 1.0, 0.25, 1.0, 0.25, 1.0, 0.125, 1.0, 0.75, 1.0, 0.875, 1.0, 0.875, 1.0, 0.75, 1.0, 0.4197, 0.4197, 0.25, 0.49, 0.08029, 0.4197, 0.01, 0.25, 0.08029, 0.08029, 0.25, 0.01, 0.4197, 0.08029, 0.49, 0.25, 0.625, 1.0, 0.75, 1.0, 0.75, 1.0, 0.625, 1.0, 0.125, 1.0, 0.25, 1.0, 0.25, 1.0, 0.125, 1.0, 0.875, 1.0, 1.0, 1.0, 1.0, 1.0, 0.875, 1.0, 0.25, 1.0, 0.375, 1.0, 0.375, 1.0, 0.25, 1.0, 0.75, 1.0, 0.875, 1.0, 0.875, 1.0, 0.75, 1.0, 0.5, 1.0, 0.625, 1.0, 0.625, 1.0, 0.5, 1.0, 0.0, 1.0, 0.125, 1.0, 0.125, 1.0, 0.0, 1.0])
me_cylinder_013.materials.append(mat_metal)
me_cylinder_013.materials.append(mat_off_color)
me_cylinder_013.materials.append(mat_main_color)
me_cylinder_013.use_remesh_fix_poles = True
me_cylinder_013.use_remesh_preserve_attributes = False
me_cylinder_013.use_mirror_vertex_groups = False
me_cylinder_013.update()

# ---- objects
ob_stand = bpy.data.objects.new('Stand', me_cylinder)
ob_wheel_001 = bpy.data.objects.new('Wheel.001', me_cylinder_004)
ob_cushion = bpy.data.objects.new('Cushion', me_cylinder_008)
ob_right_arm_rest = bpy.data.objects.new('Right Arm Rest', me_cube_001)
ob_back = bpy.data.objects.new('Back', me_cylinder_009)
ob_left_arm_rest = bpy.data.objects.new('Left Arm Rest', me_cube_005)
ob_wheel_002 = bpy.data.objects.new('Wheel.002', me_cylinder_010)
ob_wheel_003 = bpy.data.objects.new('Wheel.003', me_cylinder_011)
ob_wheel_004 = bpy.data.objects.new('Wheel.004', me_cylinder_012)
ob_wheel_005 = bpy.data.objects.new('Wheel.005', me_cylinder_013)

# ---- transforms, parenting, visibility, modifiers, constraints
ob_stand.location = (0.0, 0.0, 1.758)
ob_stand.lineart.crease_threshold = 0.0
ob_wheel_001.location = (0.000611, -2.169, 1.222)
ob_wheel_001.rotation_euler = (0.0, -0.0, 3.361)
ob_wheel_001.lineart.crease_threshold = 0.0
ob_cushion.location = (0.0, 0.0, 2.661)
ob_cushion.scale = (0.737, 0.737, 0.737)
ob_cushion.lineart.crease_threshold = 0.0
ob_right_arm_rest.location = (-1.75, 0.0, 4.15)
ob_right_arm_rest.rotation_euler = (0.0, 0.2553, 0.0)
ob_right_arm_rest.scale = (0.2487, 0.2559, 0.03804)
ob_right_arm_rest.lineart.crease_threshold = 0.0
ob_back.location = (0.0, -0.3895, 2.273)
ob_back.scale = (0.8625, 0.8625, 0.8625)
ob_back.lineart.crease_threshold = 0.0
ob_left_arm_rest.location = (1.75, 0.0, 4.15)
ob_left_arm_rest.rotation_euler = (0.0, 0.2553, 3.142)
ob_left_arm_rest.scale = (0.2487, 0.2559, 0.03804)
ob_left_arm_rest.lineart.crease_threshold = 0.0
ob_wheel_002.location = (-2.052, -0.6438, 1.223)
ob_wheel_002.lineart.crease_threshold = 0.0
ob_wheel_003.location = (2.037, -0.7128, 1.223)
ob_wheel_003.rotation_euler = (0.0, -0.0, 3.223)
ob_wheel_003.lineart.crease_threshold = 0.0
ob_wheel_004.location = (-1.367, 1.722, 1.223)
ob_wheel_004.rotation_euler = (0.0, -0.0, 0.2964)
ob_wheel_004.lineart.crease_threshold = 0.0
ob_wheel_005.location = (1.305, 1.764, 1.222)
ob_wheel_005.rotation_euler = (0.0, -0.0, 3.322)
ob_wheel_005.lineart.crease_threshold = 0.0

# ---- collection membership
col_collection.objects.link(ob_stand)
col_collection.objects.link(ob_wheel_001)
col_collection.objects.link(ob_cushion)
col_collection.objects.link(ob_right_arm_rest)
col_collection.objects.link(ob_back)
col_collection.objects.link(ob_left_arm_rest)
col_collection.objects.link(ob_wheel_002)
col_collection.objects.link(ob_wheel_003)
col_collection.objects.link(ob_wheel_004)
col_collection.objects.link(ob_wheel_005)

# ---- scene / render settings (as saved in the file)
scene.frame_start = 1; scene.frame_end = 250; scene.frame_set(102)
scene.render.engine = 'BLENDER_EEVEE_NEXT'
scene.cycles.use_denoising = False
scene.cycles.samples = 128
scene.cycles.sampling_pattern = 'TABULATED_SOBOL'
scene.cycles.use_adaptive_sampling = False
scene.cycles.use_light_tree = False
scene.view_settings.view_transform = 'Filmic'
bpy.context.view_layer.update()

# ---- added for rendering (the .blend has no active camera and no usable light): camera, sun
cam_auto = bpy.data.cameras.new('AutoCamera')
cam_auto.lens = 50.0
cam_auto.sensor_width = 36.0
cam_auto.clip_end = 1000.0
ob_auto_camera = bpy.data.objects.new('AutoCamera', cam_auto)
scene.collection.objects.link(ob_auto_camera)
ob_auto_camera.location = (14.2151, -16.5421, 17.4529)
ob_auto_camera.rotation_euler = (1.09748, -7.21219e-08, 0.694738)
scene.camera = ob_auto_camera
light_auto_sun = bpy.data.lights.new('AutoSun', 'SUN')
light_auto_sun.energy = 3.0
light_auto_sun.angle = 0.0523599
ob_auto_sun = bpy.data.objects.new('AutoSun', light_auto_sun)
scene.collection.objects.link(ob_auto_sun)
ob_auto_sun.rotation_euler = (0.872665, 0.174533, 0.523599)
bpy.context.view_layer.update()
